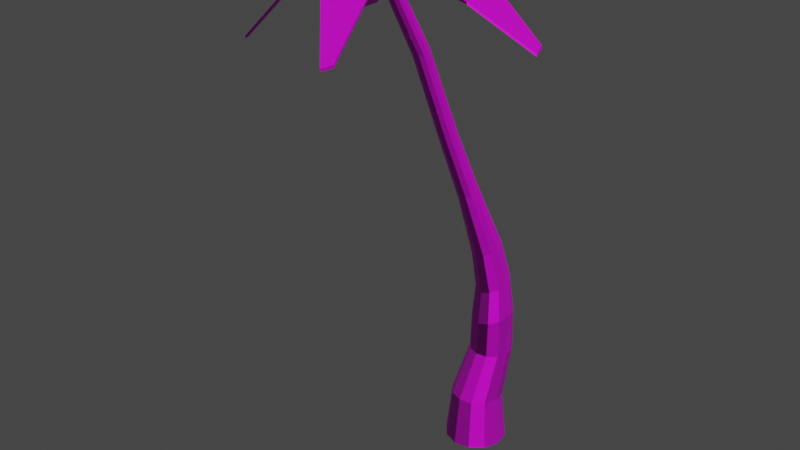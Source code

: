 # Source: palmTree.blend  (saved by Blender 3.6.13; exported with 4.5.12 LTS)
import bpy
from mathutils import Matrix  # noqa: F401  (used for matrix-valued properties, if any)

bpy.ops.wm.read_factory_settings(use_empty=True)
scene = bpy.context.scene
scene.name = 'Scene'

# ---- collections
col_collection = bpy.data.collections.new('Collection'); scene.collection.children.link(col_collection)

# ---- images (referenced by path relative to the original .blend; pixels are not part of the script)
import os
ASSET_DIR = os.environ.get("B2B_ASSET_DIR", "")  # directory of the original .blend (textures are referenced by path, not embedded)
HERE = os.path.dirname(os.path.abspath(__file__))  # packed textures are extracted next to this script under _unpacked/

def load_image(name, relpath, width, height, colorspace="sRGB"):
    """Load a texture the original file referenced (path relative to the .blend, or extracted next to this script)."""
    p = next((c for c in (os.path.join(HERE, relpath), os.path.join(ASSET_DIR, relpath)) if relpath and os.path.exists(c)), "")
    if p:
        img = bpy.data.images.load(p, check_existing=True)
        img.name = name
    else:  # same state as the original file: an image datablock whose file is absent (Cycles renders it pink)
        img = bpy.data.images.new(name, width, height)
        img.source = "FILE"
        img.filepath = "//" + (relpath or name)
    img.colorspace_settings.name = colorspace
    return img
img_diffusecolor_texture = load_image('DiffuseColor_Texture', 'nature.png', 1024, 1024, 'sRGB')

# ---- materials (node trees are filled in below, after node groups)
mat_lowpolymaterial = bpy.data.materials.new('LowpolyMaterial')
mat_lowpolymaterial.use_transparent_shadow = False
mat_lowpolymaterial.diffuse_color = (1.0, 1.0, 1.0, 1.0)
mat_lowpolymaterial.roughness = 0.5528

# ---- material node trees
mat_lowpolymaterial.use_nodes = True; mat_lowpolymaterial.node_tree.nodes.clear()
_N = mat_lowpolymaterial.node_tree.nodes; _L = mat_lowpolymaterial.node_tree.links
n0 = _N.new('ShaderNodeBsdfPrincipled'); n0.name = 'Principled BSDF'; n0.location = (10, 300)
n0.distribution = 'GGX'
n0.subsurface_method = 'RANDOM_WALK_SKIN'
n0.inputs[2].default_value = 0.5528
n0.inputs[3].default_value = 1.45
n0.inputs[27].default_value = (0.0, 0.0, 0.0, 1.0)
n0.inputs[28].default_value = 1.0
n1 = _N.new('ShaderNodeOutputMaterial'); n1.name = 'Material Output'; n1.location = (300, 300)
n2 = _N.new('ShaderNodeNormalMap'); n2.name = 'Normal Map'; n2.location = (-300, -300)
n2.label = 'Normal/Map'
n3 = _N.new('ShaderNodeTexImage'); n3.name = 'Image Texture'; n3.location = (-300, 600)
n3.image = img_diffusecolor_texture
_L.new(n0.outputs[0], n1.inputs[0])
_L.new(n2.outputs[0], n0.inputs[5])
_L.new(n3.outputs[0], n0.inputs[0])
n1.is_active_output = True

# ---- world
world_world = bpy.data.worlds.new('World'); scene.world = world_world
world_world.use_nodes = True; world_world.node_tree.nodes.clear()
_N = world_world.node_tree.nodes; _L = world_world.node_tree.links
n0 = _N.new('ShaderNodeOutputWorld'); n0.name = 'World Output'; n0.location = (300, 300)
n1 = _N.new('ShaderNodeBackground'); n1.name = 'Background'; n1.location = (10, 300)
n1.inputs[0].default_value = (0.05088, 0.05088, 0.05088, 1.0)
_L.new(n1.outputs[0], n0.inputs[0])
n0.is_active_output = True
world_world.color = (0.05088, 0.05088, 0.05088)
world_world.use_sun_shadow = False
world_world.sun_shadow_jitter_overblur = 0.0

# ---- meshes
me_scene = bpy.data.meshes.new('Scene')
me_scene.from_pydata([(-0.6889, 2.817, 0.6289), (-0.8237, 2.534, 0.9168), (-0.5431, 2.814, 0.8915), (-0.8695, 2.523, 0.8469), (-0.1838, 2.876, 0.4734), (-0.3605, 2.954, 0.715), (-0.1595, 2.881, 0.5165), (-0.4495, 2.901, 0.5649), (-0.1013, 2.901, 1.084), (0.1684, 2.688, 1.293), (0.1265, 2.942, 1.002), (0.1108, 2.665, 1.322), (-0.1894, 2.877, 0.5314), (-0.02954, 3.033, 0.7718), (-0.1536, 2.889, 0.5172), (-0.1441, 2.953, 0.8282), (0.3794, 2.865, 0.586), (0.6774, 2.655, 0.3691), (0.3556, 2.906, 0.3405), (0.6922, 2.632, 0.4337), (-0.1768, 2.855, 0.5389), (0.08069, 2.995, 0.4377), (-0.1819, 2.868, 0.5), (0.108, 2.915, 0.5657), (0.1196, 3.04, 0.08377), (0.0865, 2.802, -0.284), (-0.1399, 2.969, -0.03214), (0.1647, 2.812, -0.2603), (-0.1454, 2.894, 0.5246), (-0.1901, 3.043, 0.2527), (-0.1901, 2.888, 0.507), (-0.01929, 3.031, 0.3031), (-0.4816, 2.869, 0.1018), (-0.7624, 2.522, 0.0346), (-0.6456, 2.755, 0.3141), (-0.7186, 2.543, -0.03145), (-0.1456, 2.893, 0.4879), (-0.4349, 2.917, 0.4394), (-0.1736, 2.879, 0.5246), (-0.3305, 2.934, 0.2974), (-0.6901, 2.832, 0.6294), (-0.825, 2.549, 0.9173), (-0.8708, 2.537, 0.8474), (-0.5443, 2.828, 0.8919), (-0.1848, 2.888, 0.4738), (-0.3618, 2.969, 0.7155), (-0.4507, 2.916, 0.5654), (-0.1605, 2.893, 0.5169), (-0.102, 2.915, 1.085), (0.1677, 2.703, 1.293), (0.1101, 2.68, 1.323), (0.1258, 2.956, 1.002), (-0.1899, 2.888, 0.5321), (-0.03024, 3.047, 0.7726), (-0.1448, 2.968, 0.829), (-0.1542, 2.901, 0.5178), (0.3782, 2.879, 0.5865), (0.6761, 2.67, 0.3696), (0.691, 2.647, 0.4342), (0.3544, 2.921, 0.341), (-0.1778, 2.867, 0.5394), (0.07943, 3.01, 0.4382), (0.1067, 2.93, 0.5662), (-0.1829, 2.879, 0.5004), (0.1184, 3.055, 0.08427), (0.08524, 2.817, -0.2835), (0.1634, 2.827, -0.2598), (-0.1412, 2.984, -0.03165), (-0.1464, 2.906, 0.525), (-0.1914, 3.057, 0.2532), (-0.02056, 3.045, 0.3036), (-0.1911, 2.9, 0.5074), (-0.4828, 2.884, 0.1023), (-0.7636, 2.537, 0.0351), (-0.7199, 2.557, -0.03096), (-0.6469, 2.769, 0.3146), (-0.1466, 2.905, 0.4883), (-0.4362, 2.932, 0.4399), (-0.3317, 2.948, 0.2979), (-0.1747, 2.891, 0.5251), (0.01366, 0.2673, 0.05963), (-0.005774, -0.04415, 0.1534), (-0.01974, -0.04416, 0.05561), (0.02516, 0.2673, 0.1401), (0.05519, -0.04416, 0.231), (0.07538, 0.2673, 0.2041), (0.1468, -0.04415, 0.2678), (0.1508, 0.2673, 0.2344), (0.04396, 0.2673, -0.01583), (0.01704, -0.04415, -0.03602), (0.1079, 0.2673, -0.06605), (0.09471, -0.04416, -0.09698), (0.1884, 0.2673, -0.07755), (0.1925, -0.04415, -0.1109), (0.2639, 0.2673, -0.04725), (0.2841, -0.04416, -0.07417), (0.3141, 0.2673, 0.01671), (0.345, -0.04416, 0.003499), (0.3256, 0.2673, 0.09722), (0.359, -0.04416, 0.1012), (0.2953, 0.2673, 0.1727), (0.3222, -0.04416, 0.1929), (0.2313, 0.2673, 0.2229), (0.2446, -0.04416, 0.2538), (0.112, 0.5806, -0.06219), (0.1651, 0.5806, -0.1039), (0.2008, 0.5806, 0.1456), (0.1381, 0.5806, 0.1205), (0.09639, 0.5806, 0.06735), (0.08684, 0.5806, 0.0004898), (0.2676, 0.5806, 0.1361), (0.3208, 0.5806, 0.09439), (0.3459, 0.5806, 0.03171), (0.3448, 0.8485, 0.0343), (0.3214, 0.8285, 0.09483), (0.3338, 0.8632, -0.03111), (0.3364, 0.5806, -0.03516), (0.2914, 0.8686, -0.08387), (0.2947, 0.5806, -0.08829), (0.2288, 0.8632, -0.1098), (0.232, 0.5806, -0.1134), (0.1414, 0.7885, 0.1161), (0.2045, 0.9986, 0.1235), (0.2039, 0.7938, 0.142), (0.1524, 0.9929, 0.1014), (0.09896, 0.7938, 0.06331), (0.1166, 0.9986, 0.05757), (0.08798, 0.8085, -0.002104), (0.1066, 1.014, 0.003771), (0.1114, 0.8285, -0.06264), (0.2698, 0.8085, 0.1343), (0.163, 0.8485, -0.1021), (0.2219, 1.072, -0.08279), (0.1463, 1.288, -0.02352), (0.1674, 1.057, -0.07727), (0.1925, 1.299, -0.02888), (0.274, 1.078, -0.06067), (0.1253, 1.036, -0.04558), (0.3011, 1.036, 0.08631), (0.2589, 1.014, 0.118), (0.3098, 1.072, -0.01684), (0.3197, 1.057, 0.03696), (0.274, 1.288, 0.07227), (0.2577, 1.274, 0.1147), (0.1718, 1.66, 0.1685), (0.1617, 1.645, 0.1967), (0.08826, 1.995, 0.2561), (0.07787, 1.99, 0.2827), (-0.01798, 2.492, 0.3788), (-0.02638, 2.482, 0.4015), (-0.1394, 2.907, 0.5197), (-0.1466, 2.899, 0.539), (0.2662, 1.299, 0.02642), (0.1102, 1.274, 0.004044), (0.08238, 1.659, 0.1013), (0.1137, 1.67, 0.09867), (0.1754, 1.249, 0.1476), (0.1315, 1.245, 0.1293), (0.1016, 1.249, 0.09227), (0.09385, 1.259, 0.04643), (0.2364, 1.303, -0.0106), (0.1441, 1.674, 0.1119), (0.1653, 1.671, 0.1375), (0.06575, 2.0, 0.2049), (0.08383, 1.999, 0.2276), (-0.03926, 2.501, 0.3338), (-0.02269, 2.499, 0.354), (-0.1434, 2.913, 0.4985), (0.04835, 1.629, 0.1472), (0.05845, 1.643, 0.119), (0.2216, 1.259, 0.1422), (0.05479, 1.618, 0.1782), (-0.01204, 1.989, 0.2157), (0.0104, 1.994, 0.198), (-0.1075, 2.48, 0.3407), (-0.0882, 2.49, 0.3261), (0.1064, 1.619, 0.2171), (0.07603, 1.614, 0.2038), (7.475e-05, 1.979, 0.2935), (-0.018, 1.98, 0.2708), (-0.09458, 2.461, 0.4084), (-0.1111, 2.463, 0.3882), (-0.1159, 2.47, 0.3634), (-0.2188, 2.883, 0.5277), (-0.2228, 2.889, 0.5066), (0.1377, 1.63, 0.2145), (-0.02244, 1.983, 0.2423), (0.05543, 1.985, 0.3004), (0.02695, 1.981, 0.3043), (-0.04564, 2.471, 0.4161), (-0.0706, 2.464, 0.4186), (0.03887, 1.998, 0.1941), (-0.2047, 2.881, 0.5449), (-0.06324, 2.498, 0.3235), (-0.1575, 2.915, 0.4813), (-0.2156, 2.898, 0.4872), (-0.178, 2.913, 0.4726), (-0.1842, 2.884, 0.5536), (-0.163, 2.89, 0.5515), (-0.1992, 2.906, 0.4748)], [], [(0, 2, 1), (1, 3, 0), (4, 6, 5), (5, 7, 4), (7, 5, 2), (2, 0, 7), (8, 10, 9), (9, 11, 8), (12, 14, 13), (13, 15, 12), (15, 13, 10), (10, 8, 15), (16, 18, 17), (17, 19, 16), (20, 22, 21), (21, 23, 20), (23, 21, 18), (18, 16, 23), (24, 26, 25), (25, 27, 24), (28, 30, 29), (29, 31, 28), (31, 29, 26), (26, 24, 31), (32, 34, 33), (33, 35, 32), (36, 38, 37), (37, 39, 36), (39, 37, 34), (34, 32, 39), (40, 42, 41), (41, 43, 40), (44, 46, 45), (45, 47, 44), (46, 40, 43), (43, 45, 46), (48, 50, 49), (49, 51, 48), (52, 54, 53), (53, 55, 52), (54, 48, 51), (51, 53, 54), (56, 58, 57), (57, 59, 56), (60, 62, 61), (61, 63, 60), (62, 56, 59), (59, 61, 62), (64, 66, 65), (65, 67, 64), (68, 70, 69), (69, 71, 68), (70, 64, 67), (67, 69, 70), (72, 74, 73), (73, 75, 72), (76, 78, 77), (77, 79, 76), (78, 72, 75), (75, 77, 78), (54, 52, 12), (12, 15, 54), (48, 54, 15), (15, 8, 48), (50, 48, 8), (8, 11, 50), (51, 49, 9), (9, 10, 51), (53, 51, 10), (10, 13, 53), (55, 53, 13), (13, 14, 55), (22, 20, 60), (60, 63, 22), (16, 19, 58), (58, 56, 16), (19, 17, 57), (57, 58, 19), (21, 22, 63), (63, 61, 21), (62, 60, 20), (20, 23, 62), (56, 62, 23), (23, 16, 56), (17, 18, 59), (59, 57, 17), (18, 21, 61), (61, 59, 18), (30, 28, 68), (68, 71, 30), (24, 27, 66), (66, 64, 24), (27, 25, 65), (65, 66, 27), (29, 30, 71), (71, 69, 29), (26, 29, 69), (69, 67, 26), (70, 68, 28), (28, 31, 70), (64, 70, 31), (31, 24, 64), (25, 26, 67), (67, 65, 25), (38, 36, 76), (76, 79, 38), (32, 35, 74), (74, 72, 32), (39, 32, 72), (72, 78, 39), (36, 39, 78), (78, 76, 36), (35, 33, 73), (73, 74, 35), (37, 38, 79), (79, 77, 37), (34, 37, 77), (77, 75, 34), (33, 34, 75), (75, 73, 33), (6, 4, 44), (44, 47, 6), (0, 3, 42), (42, 40, 0), (3, 1, 41), (41, 42, 3), (5, 6, 47), (47, 45, 5), (2, 5, 45), (45, 43, 2), (4, 7, 46), (46, 44, 4), (7, 0, 40), (40, 46, 7), (1, 2, 43), (43, 41, 1), (14, 12, 52), (52, 55, 14), (11, 9, 49), (49, 50, 11), (80, 82, 81), (81, 83, 80), (83, 81, 84), (84, 85, 83), (85, 84, 86), (86, 87, 85), (82, 80, 88), (88, 89, 82), (89, 88, 90), (90, 91, 89), (91, 90, 92), (92, 93, 91), (93, 92, 94), (94, 95, 93), (95, 94, 96), (96, 97, 95), (97, 96, 98), (98, 99, 97), (99, 98, 100), (100, 101, 99), (101, 100, 102), (102, 103, 101), (90, 88, 104), (104, 105, 90), (103, 102, 87), (87, 86, 103), (85, 87, 106), (106, 107, 85), (83, 85, 107), (107, 108, 83), (88, 80, 109), (109, 104, 88), (87, 102, 110), (110, 106, 87), (80, 83, 108), (108, 109, 80), (102, 100, 111), (111, 110, 102), (100, 98, 112), (112, 111, 100), (111, 112, 113), (113, 114, 111), (115, 113, 112), (112, 116, 115), (117, 115, 116), (116, 118, 117), (119, 117, 118), (118, 120, 119), (98, 96, 116), (116, 112, 98), (96, 94, 118), (118, 116, 96), (94, 92, 120), (120, 118, 94), (92, 90, 105), (105, 120, 92), (121, 123, 122), (122, 124, 121), (125, 121, 124), (124, 126, 125), (127, 125, 126), (126, 128, 127), (127, 129, 104), (104, 109, 127), (125, 127, 109), (109, 108, 125), (121, 125, 108), (108, 107, 121), (123, 121, 107), (107, 106, 123), (110, 111, 114), (114, 130, 110), (105, 104, 129), (129, 131, 105), (106, 110, 130), (130, 123, 106), (120, 105, 131), (131, 119, 120), (132, 134, 133), (133, 135, 132), (117, 119, 132), (132, 136, 117), (129, 127, 128), (128, 137, 129), (130, 114, 138), (138, 139, 130), (115, 117, 136), (136, 140, 115), (113, 115, 140), (140, 141, 113), (114, 113, 141), (141, 138, 114), (138, 141, 142), (142, 143, 138), (143, 142, 144), (144, 145, 143), (145, 144, 146), (146, 147, 145), (147, 146, 148), (148, 149, 147), (149, 148, 150), (150, 151, 149), (152, 142, 141), (141, 140, 152), (131, 129, 137), (137, 134, 131), (134, 137, 153), (153, 133, 134), (123, 130, 139), (139, 122, 123), (119, 131, 134), (134, 132, 119), (135, 133, 154), (154, 155, 135), (124, 122, 156), (156, 157, 124), (128, 126, 158), (158, 159, 128), (136, 132, 135), (135, 160, 136), (152, 160, 161), (161, 162, 152), (162, 161, 163), (163, 164, 162), (164, 163, 165), (165, 166, 164), (148, 166, 167), (167, 150, 148), (137, 128, 159), (159, 153, 137), (153, 159, 168), (168, 169, 153), (139, 138, 143), (143, 170, 139), (140, 136, 160), (160, 152, 140), (142, 152, 162), (162, 144, 142), (144, 162, 164), (164, 146, 144), (146, 164, 166), (166, 148, 146), (122, 139, 170), (170, 156, 122), (126, 124, 157), (157, 158, 126), (159, 158, 171), (171, 168, 159), (154, 169, 172), (172, 173, 154), (173, 172, 174), (174, 175, 173), (157, 156, 176), (176, 177, 157), (171, 177, 178), (178, 179, 171), (179, 178, 180), (180, 181, 179), (182, 181, 183), (183, 184, 182), (160, 135, 155), (155, 161, 160), (170, 143, 145), (145, 185, 170), (133, 153, 169), (169, 154, 133), (156, 170, 185), (185, 176, 156), (158, 157, 177), (177, 171, 158), (168, 171, 179), (179, 186, 168), (186, 179, 181), (181, 182, 186), (176, 185, 187), (187, 188, 176), (188, 187, 189), (189, 190, 188), (155, 154, 173), (173, 191, 155), (177, 176, 188), (188, 178, 177), (178, 188, 190), (190, 180, 178), (181, 180, 192), (192, 183, 181), (161, 155, 191), (191, 163, 161), (163, 191, 193), (193, 165, 163), (166, 165, 194), (194, 167, 166), (169, 168, 186), (186, 172, 169), (172, 186, 182), (182, 174, 172), (174, 182, 184), (184, 195, 174), (185, 145, 147), (147, 187, 185), (187, 147, 149), (149, 189, 187), (165, 193, 196), (196, 194, 165), (191, 173, 175), (175, 193, 191), (183, 192, 197), (183, 197, 198), (183, 198, 151), (183, 151, 150), (183, 150, 167), (183, 167, 194), (183, 194, 196), (183, 196, 199), (183, 199, 195), (183, 195, 184), (189, 149, 151), (151, 198, 189), (175, 174, 195), (195, 199, 175), (190, 189, 198), (198, 197, 190), (193, 175, 199), (199, 196, 193), (180, 190, 197), (197, 192, 180)])
me_scene.polygons.foreach_set('use_smooth', [True] * 366)
_k = set([(0, 2), (0, 3), (0, 7), (0, 40), (1, 2), (1, 3), (1, 41), (2, 5), (2, 43), (3, 42), (4, 6), (4, 7), (4, 44), (5, 6), (5, 7), (6, 47), (7, 46), (8, 10), (8, 11), (8, 15), (9, 10), (9, 11), (9, 49), (10, 13), (11, 50), (12, 14), (12, 15), (12, 52), (13, 14), (13, 15), (14, 55), (16, 18), (16, 19), (16, 23), (16, 56), (17, 18), (17, 19), (17, 57), (18, 21), (18, 59), (19, 58), (20, 22), (20, 23), (20, 60), (21, 22), (21, 23), (21, 61), (22, 63), (24, 26), (24, 27), (24, 31), (24, 64), (25, 26), (25, 27), (25, 65), (26, 29), (26, 67), (27, 66), (28, 30), (28, 31), (28, 68), (29, 30), (29, 31), (30, 71), (32, 34), (32, 35), (32, 39), (33, 34), (33, 35), (33, 73), (34, 37), (35, 74), (36, 38), (36, 39), (36, 76), (37, 38), (37, 39), (38, 79), (40, 42), (40, 43), (40, 46), (41, 42), (41, 43), (43, 45), (44, 46), (44, 47), (45, 46), (45, 47), (48, 50), (48, 51), (48, 54), (49, 50), (49, 51), (51, 53), (52, 54), (52, 55), (53, 54), (53, 55), (56, 58), (56, 59), (56, 62), (57, 58), (57, 59), (59, 61), (60, 62), (60, 63), (61, 62), (61, 63), (64, 66), (64, 67), (64, 70), (65, 66), (65, 67), (67, 69), (68, 70), (68, 71), (69, 70), (69, 71), (72, 74), (72, 75), (72, 78), (73, 74), (73, 75), (75, 77), (76, 78), (76, 79), (77, 78), (77, 79), (80, 82), (80, 83), (80, 88), (80, 109), (82, 88), (83, 85), (83, 108), (85, 86), (85, 87), (85, 107), (86, 87), (87, 102), (87, 103), (87, 106), (88, 89), (88, 90), (88, 104), (89, 90), (90, 91), (90, 92), (90, 105), (91, 92), (92, 93), (92, 94), (92, 120), (93, 94), (94, 95), (94, 96), (94, 118), (95, 96), (96, 98), (96, 116), (98, 99), (98, 100), (98, 112), (99, 100), (100, 101), (100, 102), (100, 111), (101, 102), (102, 103), (102, 110), (104, 105), (104, 109), (104, 129), (105, 120), (105, 131), (106, 107), (106, 110), (106, 123), (107, 108), (108, 109), (110, 111), (110, 130), (111, 114), (112, 116), (113, 114), (113, 115), (114, 130), (114, 138), (115, 117), (116, 118), (117, 119), (117, 136), (118, 120), (119, 120), (119, 131), (119, 132), (121, 123), (121, 125), (122, 123), (122, 124), (122, 139), (122, 156), (123, 130), (124, 126), (124, 157), (125, 127), (126, 128), (126, 158), (127, 128), (127, 129), (128, 137), (128, 159), (129, 131), (129, 137), (130, 139), (131, 134), (132, 134), (132, 135), (132, 136), (133, 134), (133, 135), (133, 153), (133, 154), (135, 155), (135, 160), (136, 140), (136, 160), (137, 153), (138, 139), (138, 143), (139, 170), (140, 141), (140, 152), (141, 142), (142, 143), (142, 144), (142, 152), (143, 145), (143, 170), (144, 146), (145, 147), (145, 185), (146, 148), (147, 149), (148, 150), (148, 166), (149, 151), (149, 189), (150, 151), (150, 167), (151, 198), (152, 160), (152, 162), (153, 169), (154, 155), (154, 169), (154, 173), (155, 161), (155, 191), (156, 157), (156, 170), (156, 176), (157, 158), (157, 177), (158, 159), (158, 171), (159, 168), (160, 161), (161, 163), (162, 164), (163, 165), (164, 166), (165, 166), (165, 193), (165, 194), (166, 167), (167, 194), (168, 169), (168, 171), (168, 186), (169, 172), (170, 185), (171, 177), (171, 179), (172, 174), (173, 175), (173, 191), (174, 175), (174, 195), (175, 193), (175, 199), (176, 177), (176, 185), (176, 188), (177, 178), (178, 180), (179, 181), (180, 181), (180, 190), (180, 192), (181, 182), (181, 183), (182, 184), (182, 186), (183, 184), (183, 192), (184, 195), (185, 187), (187, 189), (188, 190), (189, 190), (189, 198), (190, 197), (191, 193), (192, 197), (193, 196), (194, 196), (195, 199), (196, 199), (197, 198)])
me_scene.attributes.new('sharp_edge', 'BOOLEAN', 'EDGE').data.foreach_set('value', [ (min(e.vertices), max(e.vertices)) in _k for e in me_scene.edges])
_uv = me_scene.uv_layers.new(name='UVSet0')
_uv.uv.foreach_set('vector', [0.375, 0.8507, 0.375, 0.8507, 0.375, 0.8507, 0.375, 0.8507, 0.375, 0.8507, 0.375, 0.8507, 0.375, 0.8507, 0.375, 0.8507, 0.375, 0.8507, 0.375, 0.8507, 0.375, 0.8507, 0.375, 0.8507, 0.375, 0.8507, 0.375, 0.8507, 0.375, 0.8507, 0.375, 0.8507, 0.375, 0.8507, 0.375, 0.8507, 0.375, 0.8507, 0.375, 0.8507, 0.375, 0.8507, 0.375, 0.8507, 0.375, 0.8507, 0.375, 0.8507, 0.375, 0.8507, 0.375, 0.8507, 0.375, 0.8507, 0.375, 0.8507, 0.375, 0.8507, 0.375, 0.8507, 0.375, 0.8507, 0.375, 0.8507, 0.375, 0.8507, 0.375, 0.8507, 0.375, 0.8507, 0.375, 0.8507, 0.375, 0.8507, 0.375, 0.8507, 0.375, 0.8507, 0.375, 0.8507, 0.375, 0.8507, 0.375, 0.8507, 0.375, 0.8507, 0.375, 0.8507, 0.375, 0.8507, 0.375, 0.8507, 0.375, 0.8507, 0.375, 0.8507, 0.375, 0.8507, 0.375, 0.8507, 0.375, 0.8507, 0.375, 0.8507, 0.375, 0.8507, 0.375, 0.8507, 0.375, 0.8507, 0.375, 0.8507, 0.375, 0.8507, 0.375, 0.8507, 0.375, 0.8507, 0.375, 0.8507, 0.375, 0.8507, 0.375, 0.8507, 0.375, 0.8507, 0.375, 0.8507, 0.375, 0.8507, 0.375, 0.8507, 0.375, 0.8507, 0.375, 0.8507, 0.375, 0.8507, 0.375, 0.8507, 0.375, 0.8507, 0.375, 0.8507, 0.375, 0.8507, 0.375, 0.8507, 0.375, 0.8507, 0.375, 0.8507, 0.375, 0.8507, 0.375, 0.8507, 0.375, 0.8507, 0.375, 0.8507, 0.375, 0.8507, 0.375, 0.8507, 0.375, 0.8507, 0.375, 0.8507, 0.375, 0.8507, 0.375, 0.8507, 0.375, 0.8507, 0.375, 0.8507, 0.375, 0.8507, 0.375, 0.8507, 0.375, 0.8507, 0.375, 0.8507, 0.375, 0.8507, 0.375, 0.8507, 0.375, 0.8507, 0.375, 0.8507, 0.375, 0.8507, 0.375, 0.8507, 0.375, 0.8507, 0.375, 0.8507, 0.375, 0.8507, 0.375, 0.8507, 0.375, 0.8507, 0.375, 0.8507, 0.375, 0.8507, 0.375, 0.8507, 0.375, 0.8507, 0.375, 0.8507, 0.375, 0.8507, 0.375, 0.8507, 0.375, 0.8507, 0.375, 0.8507, 0.375, 0.8507, 0.375, 0.8507, 0.375, 0.8507, 0.375, 0.8507, 0.375, 0.8507, 0.375, 0.8507, 0.375, 0.8507, 0.375, 0.8507, 0.375, 0.8507, 0.375, 0.8507, 0.375, 0.8507, 0.375, 0.8507, 0.375, 0.8507, 0.375, 0.8507, 0.375, 0.8507, 0.375, 0.8507, 0.375, 0.8507, 0.375, 0.8507, 0.375, 0.8507, 0.375, 0.8507, 0.375, 0.8507, 0.375, 0.8507, 0.375, 0.8507, 0.375, 0.8507, 0.375, 0.8507, 0.375, 0.8507, 0.375, 0.8507, 0.375, 0.8507, 0.375, 0.8507, 0.375, 0.8507, 0.375, 0.8507, 0.375, 0.8507, 0.375, 0.8507, 0.375, 0.8507, 0.375, 0.8507, 0.375, 0.8507, 0.375, 0.8507, 0.375, 0.8507, 0.375, 0.8507, 0.375, 0.8507, 0.375, 0.8507, 0.375, 0.8507, 0.375, 0.8507, 0.375, 0.8507, 0.375, 0.8507, 0.375, 0.8507, 0.375, 0.8507, 0.375, 0.8507, 0.375, 0.8507, 0.375, 0.8507, 0.375, 0.8507, 0.375, 0.8507, 0.375, 0.8507, 0.375, 0.8507, 0.375, 0.8507, 0.375, 0.8507, 0.375, 0.8507, 0.375, 0.8507, 0.375, 0.8507, 0.375, 0.8507, 0.375, 0.8507, 0.375, 0.8507, 0.375, 0.8507, 0.375, 0.8507, 0.375, 0.8507, 0.375, 0.8507, 0.375, 0.8507, 0.375, 0.8507, 0.375, 0.8507, 0.375, 0.8507, 0.375, 0.8507, 0.375, 0.8507, 0.375, 0.8507, 0.375, 0.8507, 0.375, 0.8507, 0.375, 0.8507, 0.375, 0.8507, 0.375, 0.8507, 0.375, 0.8507, 0.375, 0.8507, 0.375, 0.8507, 0.375, 0.8507, 0.375, 0.8507, 0.375, 0.8507, 0.375, 0.8507, 0.375, 0.8507, 0.375, 0.8507, 0.375, 0.8507, 0.375, 0.8507, 0.375, 0.8507, 0.375, 0.8507, 0.375, 0.8507, 0.375, 0.8507, 0.375, 0.8507, 0.375, 0.8507, 0.375, 0.8507, 0.375, 0.8507, 0.375, 0.8507, 0.375, 0.8507, 0.375, 0.8507, 0.375, 0.8507, 0.375, 0.8507, 0.375, 0.8507, 0.375, 0.8507, 0.375, 0.8507, 0.375, 0.8507, 0.375, 0.8507, 0.375, 0.8507, 0.375, 0.8507, 0.375, 0.8507, 0.375, 0.8507, 0.375, 0.8507, 0.375, 0.8507, 0.375, 0.8507, 0.375, 0.8507, 0.375, 0.8507, 0.375, 0.8507, 0.375, 0.8507, 0.375, 0.8507, 0.375, 0.8507, 0.375, 0.8507, 0.375, 0.8507, 0.375, 0.8507, 0.375, 0.8507, 0.375, 0.8507, 0.375, 0.8507, 0.375, 0.8507, 0.375, 0.8507, 0.375, 0.8507, 0.375, 0.8507, 0.375, 0.8507, 0.375, 0.8507, 0.375, 0.8507, 0.375, 0.8507, 0.375, 0.8507, 0.375, 0.8507, 0.375, 0.8507, 0.375, 0.8507, 0.375, 0.8507, 0.375, 0.8507, 0.375, 0.8507, 0.375, 0.8507, 0.375, 0.8507, 0.375, 0.8507, 0.375, 0.8507, 0.375, 0.8507, 0.375, 0.8507, 0.375, 0.8507, 0.375, 0.8507, 0.375, 0.8507, 0.375, 0.8507, 0.375, 0.8507, 0.375, 0.8507, 0.375, 0.8507, 0.375, 0.8507, 0.375, 0.8507, 0.375, 0.8507, 0.375, 0.8507, 0.375, 0.8507, 0.375, 0.8507, 0.375, 0.8507, 0.375, 0.8507, 0.375, 0.8507, 0.375, 0.8507, 0.375, 0.8507, 0.375, 0.8507, 0.375, 0.8507, 0.375, 0.8507, 0.375, 0.8507, 0.375, 0.8507, 0.375, 0.8507, 0.375, 0.8507, 0.375, 0.8507, 0.375, 0.8507, 0.375, 0.8507, 0.375, 0.8507, 0.375, 0.8507, 0.375, 0.8507, 0.375, 0.8507, 0.375, 0.8507, 0.375, 0.8507, 0.375, 0.8507, 0.375, 0.8507, 0.375, 0.8507, 0.375, 0.8507, 0.375, 0.8507, 0.375, 0.8507, 0.375, 0.8507, 0.375, 0.8507, 0.375, 0.8507, 0.375, 0.8507, 0.375, 0.8507, 0.375, 0.8507, 0.375, 0.8507, 0.375, 0.8507, 0.375, 0.8507, 0.375, 0.8507, 0.375, 0.8507, 0.375, 0.8507, 0.375, 0.8507, 0.375, 0.8507, 0.375, 0.8507, 0.375, 0.8507, 0.375, 0.8507, 0.375, 0.8507, 0.375, 0.8507, 0.375, 0.8507, 0.375, 0.8507, 0.375, 0.8507, 0.375, 0.8507, 0.375, 0.8507, 0.375, 0.8507, 0.375, 0.8507, 0.375, 0.8507, 0.375, 0.8507, 0.375, 0.8507, 0.375, 0.8507, 0.375, 0.8507, 0.375, 0.8507, 0.375, 0.8507, 0.375, 0.8507, 0.375, 0.8507, 0.375, 0.8507, 0.375, 0.8507, 0.375, 0.8507, 0.375, 0.8507, 0.375, 0.8507, 0.375, 0.8507, 0.375, 0.8507, 0.375, 0.8507, 0.375, 0.8507, 0.375, 0.8507, 0.375, 0.8507, 0.375, 0.8507, 0.375, 0.8507, 0.375, 0.8507, 0.375, 0.8507, 0.375, 0.8507, 0.375, 0.8507, 0.375, 0.8507, 0.375, 0.8507, 0.375, 0.8507, 0.375, 0.8507, 0.375, 0.8507, 0.375, 0.8507, 0.375, 0.8507, 0.375, 0.8507, 0.375, 0.8507, 0.375, 0.8507, 0.375, 0.8507, 0.375, 0.8507, 0.375, 0.8507, 0.375, 0.8507, 0.375, 0.8507, 0.375, 0.8507, 0.375, 0.8507, 0.375, 0.8507, 0.375, 0.8507, 0.375, 0.8507, 0.375, 0.8507, 0.375, 0.8507, 0.375, 0.8507, 0.375, 0.8507, 0.375, 0.8507, 0.375, 0.8507, 0.375, 0.8507, 0.375, 0.8507, 0.375, 0.8507, 0.375, 0.8507, 0.375, 0.8507, 0.375, 0.8507, 0.375, 0.8507, 0.375, 0.8507, 0.375, 0.8507, 0.375, 0.8507, 0.375, 0.8507, 0.375, 0.8507, 0.375, 0.8507, 0.375, 0.8507, 0.375, 0.8507, 0.375, 0.8507, 0.375, 0.8507, 0.375, 0.8507, 0.375, 0.8507, 0.375, 0.8507, 0.375, 0.8507, 0.375, 0.8507, 0.375, 0.8507, 0.375, 0.8507, 0.375, 0.8507, 0.375, 0.8507, 0.375, 0.8507, 0.375, 0.8507, 0.375, 0.8507, 0.375, 0.8507, 0.375, 0.8507, 0.375, 0.8507, 0.375, 0.8507, 0.375, 0.8507, 0.375, 0.8507, 0.375, 0.8507, 0.375, 0.8507, 0.375, 0.8507, 0.375, 0.8507, 0.375, 0.8507, 0.375, 0.8507, 0.375, 0.8507, 0.375, 0.8507, 0.375, 0.2689, 0.375, 0.2689, 0.375, 0.2689, 0.375, 0.2689, 0.375, 0.2689, 0.375, 0.2689, 0.375, 0.2689, 0.375, 0.2689, 0.375, 0.2689, 0.375, 0.2689, 0.375, 0.2689, 0.375, 0.2689, 0.375, 0.2689, 0.375, 0.2689, 0.375, 0.2689, 0.375, 0.2689, 0.375, 0.2689, 0.375, 0.2689, 0.375, 0.2689, 0.375, 0.2689, 0.375, 0.2689, 0.375, 0.2689, 0.375, 0.2689, 0.375, 0.2689, 0.375, 0.2689, 0.375, 0.2689, 0.375, 0.2689, 0.375, 0.2689, 0.375, 0.2689, 0.375, 0.2689, 0.375, 0.2689, 0.375, 0.2689, 0.375, 0.2689, 0.375, 0.2689, 0.375, 0.2689, 0.375, 0.2689, 0.375, 0.2689, 0.375, 0.2689, 0.375, 0.2689, 0.375, 0.2689, 0.375, 0.2689, 0.375, 0.2689, 0.375, 0.2689, 0.375, 0.2689, 0.375, 0.2689, 0.375, 0.2689, 0.375, 0.2689, 0.375, 0.2689, 0.375, 0.2689, 0.375, 0.2689, 0.375, 0.2689, 0.375, 0.2689, 0.375, 0.2689, 0.375, 0.2689, 0.375, 0.2689, 0.375, 0.2689, 0.375, 0.2689, 0.375, 0.2689, 0.375, 0.2689, 0.375, 0.2689, 0.375, 0.2689, 0.375, 0.2689, 0.375, 0.2689, 0.375, 0.2689, 0.375, 0.2689, 0.375, 0.2689, 0.375, 0.2689, 0.375, 0.2689, 0.375, 0.2689, 0.375, 0.2689, 0.375, 0.2689, 0.375, 0.2689, 0.375, 0.2689, 0.375, 0.2689, 0.375, 0.2689, 0.375, 0.2689, 0.375, 0.2689, 0.375, 0.2689, 0.375, 0.2689, 0.375, 0.2689, 0.375, 0.2689, 0.375, 0.2689, 0.375, 0.2689, 0.375, 0.2689, 0.375, 0.2689, 0.375, 0.2689, 0.375, 0.2689, 0.375, 0.2689, 0.375, 0.2689, 0.375, 0.2689, 0.375, 0.2689, 0.375, 0.2689, 0.375, 0.2689, 0.375, 0.2689, 0.375, 0.2689, 0.375, 0.2689, 0.375, 0.2689, 0.375, 0.2689, 0.375, 0.2689, 0.375, 0.2689, 0.375, 0.2689, 0.375, 0.2689, 0.375, 0.2689, 0.375, 0.2689, 0.375, 0.2689, 0.375, 0.2689, 0.375, 0.2689, 0.375, 0.2689, 0.375, 0.2689, 0.375, 0.2689, 0.375, 0.2689, 0.375, 0.2689, 0.375, 0.2689, 0.375, 0.2689, 0.375, 0.2689, 0.375, 0.2689, 0.375, 0.2689, 0.375, 0.2689, 0.375, 0.2689, 0.375, 0.2689, 0.375, 0.2689, 0.375, 0.2689, 0.375, 0.2689, 0.375, 0.2689, 0.375, 0.2689, 0.375, 0.2689, 0.375, 0.2689, 0.375, 0.2689, 0.375, 0.2689, 0.375, 0.2689, 0.375, 0.2689, 0.375, 0.2689, 0.375, 0.2689, 0.375, 0.2689, 0.375, 0.2689, 0.375, 0.2689, 0.375, 0.2689, 0.375, 0.2689, 0.375, 0.2689, 0.375, 0.2689, 0.375, 0.2689, 0.375, 0.2689, 0.375, 0.2689, 0.375, 0.2689, 0.375, 0.2689, 0.375, 0.2689, 0.375, 0.2689, 0.375, 0.2689, 0.375, 0.2689, 0.375, 0.2689, 0.375, 0.2689, 0.375, 0.2689, 0.375, 0.2689, 0.375, 0.2689, 0.375, 0.2689, 0.375, 0.2689, 0.375, 0.2689, 0.375, 0.2689, 0.375, 0.2689, 0.375, 0.2689, 0.375, 0.2689, 0.375, 0.2689, 0.375, 0.2689, 0.375, 0.2689, 0.375, 0.2689, 0.375, 0.2689, 0.375, 0.2689, 0.375, 0.2689, 0.375, 0.2689, 0.375, 0.2689, 0.375, 0.2689, 0.375, 0.2689, 0.375, 0.2689, 0.375, 0.2689, 0.375, 0.2689, 0.375, 0.2689, 0.375, 0.2689, 0.375, 0.2689, 0.375, 0.2689, 0.375, 0.2689, 0.375, 0.2689, 0.375, 0.2689, 0.375, 0.2689, 0.375, 0.2689, 0.375, 0.2689, 0.375, 0.2689, 0.375, 0.2689, 0.375, 0.2689, 0.375, 0.2689, 0.375, 0.2689, 0.375, 0.2689, 0.375, 0.2689, 0.375, 0.2689, 0.375, 0.2689, 0.375, 0.2689, 0.375, 0.2689, 0.375, 0.2689, 0.375, 0.2689, 0.375, 0.2689, 0.375, 0.2689, 0.375, 0.2689, 0.375, 0.2689, 0.375, 0.2689, 0.375, 0.2689, 0.375, 0.2689, 0.375, 0.2689, 0.375, 0.2689, 0.375, 0.2689, 0.375, 0.2689, 0.375, 0.2689, 0.375, 0.2689, 0.375, 0.2689, 0.375, 0.2689, 0.375, 0.2689, 0.375, 0.2689, 0.375, 0.2689, 0.375, 0.2689, 0.375, 0.2689, 0.375, 0.2689, 0.375, 0.2689, 0.375, 0.2689, 0.375, 0.2689, 0.375, 0.2689, 0.375, 0.2689, 0.375, 0.2689, 0.375, 0.2689, 0.375, 0.2689, 0.375, 0.2689, 0.375, 0.2689, 0.375, 0.2689, 0.375, 0.2689, 0.375, 0.2689, 0.375, 0.2689, 0.375, 0.2689, 0.375, 0.2689, 0.375, 0.2689, 0.375, 0.2689, 0.375, 0.2689, 0.375, 0.2689, 0.375, 0.2689, 0.375, 0.2689, 0.375, 0.2689, 0.375, 0.2689, 0.375, 0.2689, 0.375, 0.2689, 0.375, 0.2689, 0.375, 0.2689, 0.375, 0.2689, 0.375, 0.2689, 0.375, 0.2689, 0.375, 0.2689, 0.375, 0.2689, 0.375, 0.2689, 0.375, 0.2689, 0.375, 0.2689, 0.375, 0.2689, 0.375, 0.2689, 0.375, 0.2689, 0.375, 0.2689, 0.375, 0.2689, 0.375, 0.2689, 0.375, 0.2689, 0.375, 0.2689, 0.375, 0.2689, 0.375, 0.2689, 0.375, 0.2689, 0.375, 0.2689, 0.375, 0.2689, 0.375, 0.2689, 0.375, 0.2689, 0.375, 0.2689, 0.375, 0.2689, 0.375, 0.2689, 0.375, 0.2689, 0.375, 0.2689, 0.375, 0.2689, 0.375, 0.2689, 0.375, 0.2689, 0.375, 0.2689, 0.375, 0.2689, 0.375, 0.2689, 0.375, 0.2689, 0.375, 0.2689, 0.375, 0.2689, 0.375, 0.2689, 0.375, 0.2689, 0.375, 0.2689, 0.375, 0.2689, 0.375, 0.2689, 0.375, 0.2689, 0.375, 0.2689, 0.375, 0.2689, 0.375, 0.2689, 0.375, 0.2689, 0.375, 0.2689, 0.375, 0.2689, 0.375, 0.2689, 0.375, 0.2689, 0.375, 0.2689, 0.375, 0.2689, 0.375, 0.2689, 0.375, 0.2689, 0.375, 0.2689, 0.375, 0.2689, 0.375, 0.2689, 0.375, 0.2689, 0.375, 0.2689, 0.375, 0.2689, 0.375, 0.2689, 0.375, 0.2689, 0.375, 0.2689, 0.375, 0.2689, 0.375, 0.2689, 0.375, 0.2689, 0.375, 0.2689, 0.375, 0.2689, 0.375, 0.2689, 0.375, 0.2689, 0.375, 0.2689, 0.375, 0.2689, 0.375, 0.2689, 0.375, 0.2689, 0.375, 0.2689, 0.375, 0.2689, 0.375, 0.2689, 0.375, 0.2689, 0.375, 0.2689, 0.375, 0.2689, 0.375, 0.2689, 0.375, 0.2689, 0.375, 0.2689, 0.375, 0.2689, 0.375, 0.2689, 0.375, 0.2689, 0.375, 0.2689, 0.375, 0.2689, 0.375, 0.2689, 0.375, 0.2689, 0.375, 0.2689, 0.375, 0.2689, 0.375, 0.2689, 0.375, 0.2689, 0.375, 0.2689, 0.375, 0.2689, 0.375, 0.2689, 0.375, 0.2689, 0.375, 0.2689, 0.375, 0.2689, 0.375, 0.2689, 0.375, 0.2689, 0.375, 0.2689, 0.375, 0.2689, 0.375, 0.2689, 0.375, 0.2689, 0.375, 0.2689, 0.375, 0.2689, 0.375, 0.2689, 0.375, 0.2689, 0.375, 0.2689, 0.375, 0.2689, 0.375, 0.2689, 0.375, 0.2689, 0.375, 0.2689, 0.375, 0.2689, 0.375, 0.2689, 0.375, 0.2689, 0.375, 0.2689, 0.375, 0.2689, 0.375, 0.2689, 0.375, 0.2689, 0.375, 0.2689, 0.375, 0.2689, 0.375, 0.2689, 0.375, 0.2689, 0.375, 0.2689, 0.375, 0.2689, 0.375, 0.2689, 0.375, 0.2689, 0.375, 0.2689, 0.375, 0.2689, 0.375, 0.2689, 0.375, 0.2689, 0.375, 0.2689, 0.375, 0.2689, 0.375, 0.2689, 0.375, 0.2689, 0.375, 0.2689, 0.375, 0.2689, 0.375, 0.2689, 0.375, 0.2689, 0.375, 0.2689, 0.375, 0.2689, 0.375, 0.2689, 0.375, 0.2689, 0.375, 0.2689, 0.375, 0.2689, 0.375, 0.2689, 0.375, 0.2689, 0.375, 0.2689, 0.375, 0.2689, 0.375, 0.2689, 0.375, 0.2689, 0.375, 0.2689, 0.375, 0.2689, 0.375, 0.2689, 0.375, 0.2689, 0.375, 0.2689, 0.375, 0.2689, 0.375, 0.2689, 0.375, 0.2689, 0.375, 0.2689, 0.375, 0.2689, 0.375, 0.2689, 0.375, 0.2689, 0.375, 0.2689, 0.375, 0.2689, 0.375, 0.2689, 0.375, 0.2689, 0.375, 0.2689, 0.375, 0.2689, 0.375, 0.2689, 0.375, 0.2689, 0.375, 0.2689, 0.375, 0.2689, 0.375, 0.2689, 0.375, 0.2689, 0.375, 0.2689, 0.375, 0.2689, 0.375, 0.2689, 0.375, 0.2689, 0.375, 0.2689, 0.375, 0.2689, 0.375, 0.2689, 0.375, 0.2689, 0.375, 0.2689, 0.375, 0.2689, 0.375, 0.2689, 0.375, 0.2689, 0.375, 0.2689, 0.375, 0.2689, 0.375, 0.2689, 0.375, 0.2689, 0.375, 0.2689, 0.375, 0.2689, 0.375, 0.2689, 0.375, 0.2689, 0.375, 0.2689, 0.375, 0.2689, 0.375, 0.2689, 0.375, 0.2689, 0.375, 0.2689, 0.375, 0.2689, 0.375, 0.2689, 0.375, 0.2689, 0.375, 0.2689, 0.375, 0.2689, 0.375, 0.2689, 0.375, 0.2689, 0.375, 0.2689, 0.375, 0.2689, 0.375, 0.2689, 0.375, 0.2689, 0.375, 0.2689, 0.375, 0.2689, 0.375, 0.2689, 0.375, 0.2689, 0.375, 0.2689, 0.375, 0.2689, 0.375, 0.2689, 0.375, 0.2689, 0.375, 0.2689, 0.375, 0.2689, 0.375, 0.2689, 0.375, 0.2689, 0.375, 0.2689, 0.375, 0.2689, 0.375, 0.2689, 0.375, 0.2689, 0.375, 0.2689, 0.375, 0.2689, 0.375, 0.2689, 0.375, 0.2689, 0.375, 0.2689, 0.375, 0.2689, 0.375, 0.2689, 0.375, 0.2689, 0.375, 0.2689, 0.375, 0.2689, 0.375, 0.2689, 0.375, 0.2689, 0.375, 0.2689, 0.375, 0.2689, 0.375, 0.2689, 0.375, 0.2689, 0.375, 0.2689, 0.375, 0.2689, 0.375, 0.2689, 0.375, 0.2689, 0.375, 0.2689, 0.375, 0.2689, 0.375, 0.2689, 0.375, 0.2689, 0.375, 0.2689, 0.375, 0.2689, 0.375, 0.2689, 0.375, 0.2689, 0.375, 0.2689, 0.375, 0.2689, 0.375, 0.2689, 0.375, 0.2689, 0.375, 0.2689, 0.375, 0.2689, 0.375, 0.2689, 0.375, 0.2689, 0.375, 0.2689, 0.375, 0.2689, 0.375, 0.2689, 0.375, 0.2689, 0.375, 0.2689, 0.375, 0.2689, 0.375, 0.2689, 0.375, 0.2689, 0.375, 0.2689, 0.375, 0.2689, 0.375, 0.2689, 0.375, 0.2689, 0.375, 0.2689, 0.375, 0.2689, 0.375, 0.2689, 0.375, 0.2689, 0.375, 0.2689, 0.375, 0.2689, 0.375, 0.2689, 0.375, 0.2689, 0.375, 0.2689, 0.375, 0.2689, 0.375, 0.2689, 0.375, 0.2689, 0.375, 0.2689, 0.375, 0.2689, 0.375, 0.2689, 0.375, 0.2689, 0.375, 0.2689, 0.375, 0.2689, 0.375, 0.2689, 0.375, 0.2689, 0.375, 0.2689, 0.375, 0.2689, 0.375, 0.2689, 0.375, 0.2689, 0.375, 0.2689, 0.375, 0.2689, 0.375, 0.2689, 0.375, 0.2689, 0.375, 0.2689, 0.375, 0.2689, 0.375, 0.2689, 0.375, 0.2689, 0.375, 0.2689, 0.375, 0.2689, 0.375, 0.2689, 0.375, 0.2689, 0.375, 0.2689, 0.375, 0.2689, 0.375, 0.2689, 0.375, 0.2689, 0.375, 0.2689, 0.375, 0.2689, 0.375, 0.2689, 0.375, 0.2689, 0.375, 0.2689, 0.375, 0.2689, 0.375, 0.2689, 0.375, 0.2689, 0.375, 0.2689, 0.375, 0.2689, 0.375, 0.2689, 0.375, 0.2689, 0.375, 0.2689, 0.375, 0.2689, 0.375, 0.2689, 0.375, 0.2689, 0.375, 0.2689, 0.375, 0.2689, 0.375, 0.2689, 0.375, 0.2689, 0.375, 0.2689, 0.375, 0.2689, 0.375, 0.2689, 0.375, 0.2689, 0.375, 0.2689, 0.375, 0.2689, 0.375, 0.2689, 0.375, 0.2689, 0.375, 0.2689, 0.375, 0.2689, 0.375, 0.2689, 0.375, 0.2689, 0.375, 0.2689, 0.375, 0.2689, 0.375, 0.2689, 0.375, 0.2689, 0.375, 0.2689, 0.375, 0.2689, 0.375, 0.2689, 0.375, 0.2689, 0.375, 0.2689, 0.375, 0.2689, 0.375, 0.2689, 0.375, 0.2689, 0.375, 0.2689, 0.375, 0.2689, 0.375, 0.2689, 0.375, 0.2689, 0.375, 0.2689, 0.375, 0.2689, 0.375, 0.2689, 0.375, 0.2689, 0.375, 0.2689, 0.375, 0.2689, 0.375, 0.2689, 0.375, 0.2689, 0.375, 0.2689, 0.375, 0.2689, 0.375, 0.2689, 0.375, 0.2689, 0.375, 0.2689, 0.375, 0.2689, 0.375, 0.2689, 0.375, 0.2689, 0.375, 0.2689, 0.375, 0.2689, 0.375, 0.2689, 0.375, 0.2689, 0.375, 0.2689, 0.375, 0.2689, 0.375, 0.2689, 0.375, 0.2689, 0.375, 0.2689, 0.375, 0.2689, 0.375, 0.2689, 0.375, 0.2689, 0.375, 0.2689, 0.375, 0.2689, 0.375, 0.2689, 0.375, 0.2689, 0.375, 0.2689, 0.375, 0.2689, 0.375, 0.2689, 0.375, 0.2689, 0.375, 0.2689, 0.375, 0.2689, 0.375, 0.2689, 0.375, 0.2689, 0.375, 0.2689, 0.375, 0.2689, 0.375, 0.2689, 0.375, 0.2689, 0.375, 0.2689, 0.375, 0.2689, 0.375, 0.2689, 0.375, 0.2689, 0.375, 0.2689, 0.375, 0.2689, 0.375, 0.2689, 0.375, 0.2689, 0.375, 0.2689, 0.375, 0.2689, 0.375, 0.2689, 0.375, 0.2689, 0.375, 0.2689, 0.375, 0.2689, 0.375, 0.2689, 0.375, 0.2689, 0.375, 0.2689, 0.375, 0.2689, 0.375, 0.2689, 0.375, 0.2689])
me_scene.materials.append(mat_lowpolymaterial)
me_scene.update()
me_scene.normals_split_custom_set([tuple(v) for v in zip(*[iter([0.6648, -0.6798, -0.3096, 0.6648, -0.6798, -0.3096, 0.6648, -0.6798, -0.3097, 0.6648, -0.6798, -0.3097, 0.6648, -0.6798, -0.3097, 0.6648, -0.6798, -0.3096, -0.1206, -0.9896, 0.07805, -0.1206, -0.9896, 0.07807, -0.1206, -0.9896, 0.07806, -0.1206, -0.9896, 0.07806, -0.1206, -0.9896, 0.07807, -0.1206, -0.9896, 0.07805, 0.3831, -0.9079, -0.17, 0.3831, -0.9079, -0.17, 0.3831, -0.9079, -0.17, 0.3831, -0.9079, -0.17, 0.3831, -0.9079, -0.17, 0.3831, -0.9079, -0.17, 0.214, -0.9671, -0.1376, 0.214, -0.9671, -0.1376, 0.2139, -0.9671, -0.1376, 0.2139, -0.9671, -0.1376, 0.214, -0.9671, -0.1377, 0.214, -0.9671, -0.1376, 0.4435, -0.8781, -0.1799, 0.4435, -0.878, -0.1799, 0.4435, -0.878, -0.1799, 0.4435, -0.878, -0.1799, 0.4435, -0.878, -0.1799, 0.4435, -0.8781, -0.1799, 0.2858, -0.9479, -0.1407, 0.2858, -0.9479, -0.1407, 0.2858, -0.9479, -0.1407, 0.2858, -0.9479, -0.1407, 0.2858, -0.9479, -0.1406, 0.2858, -0.9479, -0.1407, -0.4999, -0.8375, 0.2205, -0.4999, -0.8376, 0.2205, -0.4999, -0.8375, 0.2205, -0.4999, -0.8375, 0.2205, -0.4999, -0.8375, 0.2204, -0.4999, -0.8375, 0.2205, 0.4159, -0.885, -0.2093, 0.4159, -0.885, -0.2093, 0.4159, -0.885, -0.2093, 0.4159, -0.885, -0.2093, 0.4159, -0.885, -0.2093, 0.4159, -0.885, -0.2093, -0.1342, -0.9897, 0.04917, -0.1342, -0.9897, 0.04919, -0.1342, -0.9897, 0.04917, -0.1342, -0.9897, 0.04917, -0.1342, -0.9897, 0.0492, -0.1342, -0.9897, 0.04917, -0.242, -0.9586, 0.1499, -0.242, -0.9586, 0.1498, -0.242, -0.9586, 0.1499, -0.242, -0.9586, 0.1499, -0.242, -0.9586, 0.1498, -0.242, -0.9586, 0.1499, 0.312, -0.936, -0.1629, 0.312, -0.936, -0.1629, 0.312, -0.936, -0.1629, 0.312, -0.936, -0.1629, 0.312, -0.936, -0.1629, 0.312, -0.936, -0.1629, 0.009678, -0.9999, 0.01175, 0.009686, -0.9999, 0.01175, 0.00966, -0.9999, 0.01174, 0.00966, -0.9999, 0.01174, 0.009672, -0.9999, 0.01175, 0.009678, -0.9999, 0.01175, 0.6051, -0.7576, -0.2449, 0.605, -0.7576, -0.2449, 0.6051, -0.7576, -0.2449, 0.6051, -0.7576, -0.2449, 0.6051, -0.7576, -0.2449, 0.6051, -0.7576, -0.2449, 0.0383, -0.999, -0.02239, 0.03827, -0.999, -0.02238, 0.0383, -0.999, -0.02237, 0.0383, -0.999, -0.02237, 0.0383, -0.999, -0.02237, 0.0383, -0.999, -0.02239, 0.4005, -0.901, -0.167, 0.4004, -0.901, -0.167, 0.4004, -0.901, -0.167, 0.4004, -0.901, -0.167, 0.4004, -0.901, -0.167, 0.4005, -0.901, -0.167, -0.6648, 0.6798, 0.3097, -0.6648, 0.6798, 0.3097, -0.6648, 0.6798, 0.3097, -0.6648, 0.6798, 0.3097, -0.6648, 0.6798, 0.3096, -0.6648, 0.6798, 0.3097, 0.1291, 0.9882, -0.08207, 0.1291, 0.9882, -0.08209, 0.1291, 0.9882, -0.08205, 0.1291, 0.9882, -0.08205, 0.1291, 0.9882, -0.0821, 0.1291, 0.9882, -0.08207, -0.3831, 0.9079, 0.17, -0.3831, 0.9079, 0.17, -0.3831, 0.9079, 0.17, -0.3831, 0.9079, 0.17, -0.3831, 0.9079, 0.17, -0.3831, 0.9079, 0.17, -0.214, 0.9671, 0.1376, -0.214, 0.9671, 0.1376, -0.2139, 0.9671, 0.1376, -0.2139, 0.9671, 0.1376, -0.2139, 0.9671, 0.1376, -0.214, 0.9671, 0.1376, -0.4437, 0.878, 0.1795, -0.4437, 0.878, 0.1795, -0.4437, 0.878, 0.1795, -0.4437, 0.878, 0.1795, -0.4437, 0.878, 0.1795, -0.4437, 0.878, 0.1795, -0.2858, 0.9479, 0.1407, -0.2858, 0.9479, 0.1407, -0.2858, 0.9479, 0.1406, -0.2858, 0.9479, 0.1406, -0.2859, 0.9479, 0.1407, -0.2858, 0.9479, 0.1407, 0.4999, 0.8375, -0.2205, 0.5, 0.8375, -0.2205, 0.4999, 0.8375, -0.2204, 0.4999, 0.8375, -0.2204, 0.4999, 0.8375, -0.2205, 0.4999, 0.8375, -0.2205, -0.4223, 0.8813, 0.2121, -0.4224, 0.8813, 0.2121, -0.4224, 0.8812, 0.2121, -0.4224, 0.8812, 0.2121, -0.4224, 0.8813, 0.2121, -0.4223, 0.8813, 0.2121, 0.1341, 0.9897, -0.04915, 0.1342, 0.9897, -0.04915, 0.1342, 0.9897, -0.04916, 0.1342, 0.9897, -0.04916, 0.1341, 0.9897, -0.04915, 0.1341, 0.9897, -0.04915, 0.242, 0.9586, -0.1499, 0.242, 0.9586, -0.1499, 0.242, 0.9586, -0.1499, 0.242, 0.9586, -0.1499, 0.242, 0.9586, -0.1499, 0.242, 0.9586, -0.1499, -0.3176, 0.9336, 0.1659, -0.3176, 0.9336, 0.1659, -0.3176, 0.9336, 0.166, -0.3176, 0.9336, 0.166, -0.3176, 0.9336, 0.1659, -0.3176, 0.9336, 0.1659, -0.009676, 0.9999, -0.01178, -0.009665, 0.9999, -0.01176, -0.009674, 0.9999, -0.01175, -0.009674, 0.9999, -0.01175, -0.009687, 0.9999, -0.01175, -0.009676, 0.9999, -0.01178, -0.6051, 0.7576, 0.2448, -0.605, 0.7576, 0.2449, -0.6051, 0.7576, 0.2449, -0.6051, 0.7576, 0.2449, -0.605, 0.7576, 0.2449, -0.6051, 0.7576, 0.2448, -0.03361, 0.9992, 0.02068, -0.03362, 0.9992, 0.02068, -0.03361, 0.9992, 0.02069, -0.03361, 0.9992, 0.02069, -0.0336, 0.9992, 0.02069, -0.03361, 0.9992, 0.02068, -0.4004, 0.901, 0.167, -0.4004, 0.901, 0.167, -0.4004, 0.901, 0.167, -0.4004, 0.901, 0.167, -0.4005, 0.901, 0.167, -0.4004, 0.901, 0.167, -0.9096, -0.05782, 0.4115, -0.9096, -0.05785, 0.4115, -0.9096, -0.05782, 0.4115, -0.9096, -0.05782, 0.4115, -0.9096, -0.05782, 0.4115, -0.9096, -0.05782, 0.4115, -0.9099, -0.05748, 0.4109, -0.9096, -0.05782, 0.4115, -0.9096, -0.05782, 0.4115, -0.9096, -0.05782, 0.4115, -0.9099, -0.05749, 0.4109, -0.9099, -0.05748, 0.4109, -0.8974, -0.07787, 0.4344, -0.9099, -0.05748, 0.4109, -0.9099, -0.05749, 0.4109, -0.9099, -0.05749, 0.4109, -0.8973, -0.07785, 0.4344, -0.8974, -0.07787, 0.4344, 0.9113, 0.05495, -0.4081, 0.9113, 0.05491, -0.4081, 0.9113, 0.05491, -0.408, 0.9113, 0.05491, -0.408, 0.9113, 0.05494, -0.4081, 0.9113, 0.05495, -0.4081, 0.8999, 0.07364, -0.4299, 0.9113, 0.05495, -0.4081, 0.9113, 0.05494, -0.4081, 0.9113, 0.05494, -0.4081, 0.8999, 0.0736, -0.4299, 0.8999, 0.07364, -0.4299, 0.9019, 0.07047, -0.4262, 0.8999, 0.07364, -0.4299, 0.8999, 0.0736, -0.4299, 0.8999, 0.0736, -0.4299, 0.9019, 0.07047, -0.4262, 0.9019, 0.07047, -0.4262, -0.9085, -0.09325, 0.4074, -0.9085, -0.09325, 0.4074, -0.9085, -0.09325, 0.4074, -0.9085, -0.09325, 0.4074, -0.9085, -0.09325, 0.4074, -0.9085, -0.09325, 0.4074, 0.7299, 0.02716, 0.683, 0.7299, 0.02711, 0.6831, 0.7299, 0.02706, 0.683, 0.7299, 0.02706, 0.683, 0.7299, 0.02719, 0.683, 0.7299, 0.02716, 0.683, 0.9064, 0.09336, -0.412, 0.9064, 0.09337, -0.412, 0.9064, 0.09335, -0.412, 0.9064, 0.09335, -0.412, 0.9064, 0.09337, -0.412, 0.9064, 0.09336, -0.412, 0.7736, 0.09257, -0.6268, 0.7736, 0.09267, -0.6268, 0.7736, 0.09259, -0.6268, 0.7736, 0.09259, -0.6268, 0.7736, 0.09261, -0.6268, 0.7736, 0.09257, -0.6268, -0.8613, -0.09366, 0.4993, -0.8613, -0.09377, 0.4993, -0.8613, -0.09379, 0.4993, -0.8613, -0.09379, 0.4993, -0.8613, -0.0937, 0.4993, -0.8613, -0.09366, 0.4993, -0.861, -0.09383, 0.4998, -0.8613, -0.09366, 0.4993, -0.8613, -0.0937, 0.4993, -0.8613, -0.0937, 0.4993, -0.861, -0.09374, 0.4998, -0.861, -0.09383, 0.4998, 0.8649, 0.0938, -0.4932, 0.8648, 0.09381, -0.4932, 0.8649, 0.09384, -0.4932, 0.8649, 0.09384, -0.4932, 0.8649, 0.09378, -0.4932, 0.8649, 0.0938, -0.4932, 0.6169, 0.08736, -0.7822, 0.6169, 0.08733, -0.7822, 0.6169, 0.08738, -0.7822, 0.6169, 0.08738, -0.7822, 0.6169, 0.08737, -0.7822, 0.6169, 0.08736, -0.7822, -0.8798, -0.09386, 0.466, -0.8798, -0.09385, 0.4661, -0.8798, -0.09389, 0.4661, -0.8798, -0.09389, 0.4661, -0.8798, -0.09382, 0.466, -0.8798, -0.09386, 0.466, 0.9128, 0.09316, -0.3977, 0.9128, 0.09325, -0.3977, 0.9128, 0.09315, -0.3976, 0.9128, 0.09315, -0.3976, 0.9128, 0.09318, -0.3977, 0.9128, 0.09316, -0.3977, 0.876, 0.09374, -0.4732, 0.876, 0.09366, -0.4732, 0.876, 0.09371, -0.4732, 0.876, 0.09371, -0.4732, 0.876, 0.0937, -0.4731, 0.876, 0.09374, -0.4732, -0.9122, -0.09325, 0.399, -0.9122, -0.09328, 0.3991, -0.9122, -0.09324, 0.3991, -0.9122, -0.09324, 0.3991, -0.9122, -0.09328, 0.3991, -0.9122, -0.09325, 0.399, -0.9149, -0.09322, 0.3927, -0.9122, -0.09325, 0.399, -0.9122, -0.09328, 0.3991, -0.9122, -0.09328, 0.3991, -0.9149, -0.09319, 0.3927, -0.9149, -0.09322, 0.3927, 0.9306, 0.0926, -0.3542, 0.9306, 0.09255, -0.3542, 0.9306, 0.09249, -0.3542, 0.9306, 0.09249, -0.3542, 0.9306, 0.0926, -0.3542, 0.9306, 0.0926, -0.3542, 0.9317, 0.09249, -0.3512, 0.9306, 0.0926, -0.3542, 0.9306, 0.0926, -0.3542, 0.9306, 0.0926, -0.3542, 0.9317, 0.09252, -0.3512, 0.9317, 0.09249, -0.3512, -0.9427, -0.09202, 0.3207, -0.9427, -0.09194, 0.3207, -0.9427, -0.09208, 0.3207, -0.9427, -0.09208, 0.3207, -0.9427, -0.09199, 0.3207, -0.9427, -0.09202, 0.3207, 0.9387, 0.09244, -0.3321, 0.9387, 0.09251, -0.3321, 0.9387, 0.09245, -0.3321, 0.9387, 0.09245, -0.3321, 0.9387, 0.09243, -0.3321, 0.9387, 0.09244, -0.3321, 0.8826, 0.09376, -0.4607, 0.8826, 0.09378, -0.4607, 0.8826, 0.09378, -0.4607, 0.8826, 0.09378, -0.4607, 0.8825, 0.09377, -0.4608, 0.8826, 0.09376, -0.4607, 0.8941, 0.0936, -0.438, 0.8826, 0.09376, -0.4607, 0.8825, 0.09377, -0.4608, 0.8825, 0.09377, -0.4608, 0.8941, 0.09359, -0.438, 0.8941, 0.0936, -0.438, 0.8941, 0.09366, -0.438, 0.8941, 0.0936, -0.438, 0.8941, 0.09359, -0.438, 0.8941, 0.09359, -0.438, 0.8941, 0.0936, -0.438, 0.8941, 0.09366, -0.438, -0.9338, -0.09251, 0.3457, -0.9338, -0.09256, 0.3457, -0.9337, -0.09259, 0.3457, -0.9337, -0.09259, 0.3457, -0.9338, -0.09256, 0.3457, -0.9338, -0.09251, 0.3457, -0.8778, -0.09383, 0.4697, -0.8778, -0.09382, 0.4697, -0.8778, -0.09383, 0.4697, -0.8778, -0.09383, 0.4697, -0.8778, -0.09377, 0.4697, -0.8778, -0.09383, 0.4697, -0.9006, -0.09351, 0.4245, -0.8778, -0.09383, 0.4697, -0.8778, -0.09377, 0.4697, -0.8778, -0.09377, 0.4697, -0.9006, -0.09349, 0.4245, -0.9006, -0.09351, 0.4245, -0.9006, -0.09351, 0.4245, -0.9006, -0.09351, 0.4245, -0.9006, -0.09349, 0.4245, -0.9006, -0.09349, 0.4245, -0.9006, -0.09351, 0.4245, -0.9006, -0.09351, 0.4245, 0.8994, 0.09355, -0.427, 0.8994, 0.09361, -0.427, 0.8994, 0.09358, -0.427, 0.8994, 0.09358, -0.427, 0.8994, 0.09359, -0.427, 0.8994, 0.09355, -0.427, -0.945, -0.09197, 0.3138, -0.945, -0.09199, 0.3138, -0.945, -0.09199, 0.3138, -0.945, -0.09199, 0.3138, -0.945, -0.09189, 0.3138, -0.945, -0.09197, 0.3138, -0.8979, -0.09358, 0.4301, -0.8979, -0.09357, 0.4302, -0.8979, -0.0936, 0.4301, -0.8979, -0.0936, 0.4301, -0.8979, -0.09359, 0.4301, -0.8979, -0.09358, 0.4301, 0.9504, 0.09155, -0.2972, 0.9504, 0.09143, -0.2972, 0.9504, 0.09157, -0.2972, 0.9504, 0.09157, -0.2972, 0.9504, 0.09144, -0.2972, 0.9504, 0.09155, -0.2972, 0.9557, 0.09097, -0.2799, 0.9504, 0.09155, -0.2972, 0.9504, 0.09144, -0.2972, 0.9504, 0.09144, -0.2972, 0.9557, 0.09095, -0.28, 0.9557, 0.09097, -0.2799, 0.6395, 0.08834, -0.7637, 0.6395, 0.0883, -0.7637, 0.6395, 0.08825, -0.7637, 0.6395, 0.08825, -0.7637, 0.6395, 0.08826, -0.7637, 0.6395, 0.08834, -0.7637, 0.751, 0.09237, -0.6538, 0.751, 0.09224, -0.6538, 0.751, 0.0923, -0.6538, 0.751, 0.0923, -0.6538, 0.751, 0.09231, -0.6538, 0.751, 0.09237, -0.6538, -0.8292, -0.09363, 0.551, -0.8292, -0.09362, 0.551, -0.8292, -0.09372, 0.551, -0.8292, -0.09372, 0.551, -0.8292, -0.09366, 0.551, -0.8292, -0.09363, 0.551, 0.2791, 0.5134, -0.8115, 0.279, 0.5134, -0.8115, 0.2791, 0.5134, -0.8115, 0.2791, 0.5134, -0.8115, 0.279, 0.5136, -0.8114, 0.2791, 0.5134, -0.8115, 0.8289, -0.4541, 0.3267, 0.8288, -0.4541, 0.3269, 0.8288, -0.4542, 0.3267, 0.8288, -0.4542, 0.3267, 0.8288, -0.4542, 0.3267, 0.8289, -0.4541, 0.3267, -0.9063, 0.1128, 0.4074, -0.9062, 0.1128, 0.4074, -0.8955, 0.1073, 0.4319, -0.8955, 0.1073, 0.4319, -0.8955, 0.1074, 0.4318, -0.9063, 0.1128, 0.4074, -0.8955, 0.1074, 0.4318, -0.8955, 0.1073, 0.4319, -0.8955, 0.1074, 0.4318, -0.8955, 0.1074, 0.4318, -0.8959, 0.1036, 0.4321, -0.8955, 0.1074, 0.4318, -0.8959, 0.1036, 0.4321, -0.8955, 0.1074, 0.4318, -0.8766, 0.1383, 0.461, -0.8766, 0.1383, 0.461, -0.8766, 0.1384, 0.461, -0.8955, 0.1074, 0.4319, -0.9151, 0.1607, 0.3697, -0.9152, 0.1606, 0.3697, -0.9151, 0.1607, 0.3697, -0.9152, 0.1607, 0.3697, -0.9151, 0.1607, 0.3697, -0.9151, 0.1607, 0.3697, -0.8764, 0.4388, 0.1983, -0.8764, 0.4389, 0.1983, -0.8764, 0.4388, 0.1983, -0.8764, 0.4388, 0.1983, -0.8764, 0.4389, 0.1983, -0.8764, 0.4388, 0.1983, 0.7702, 0.3546, -0.5302, 0.7702, 0.3544, -0.5302, 0.7702, 0.3545, -0.5302, 0.7702, 0.3545, -0.5302, 0.7703, 0.3544, -0.5302, 0.7702, 0.3545, -0.5302, 0.8744, 0.149, -0.4619, 0.8743, 0.149, -0.4619, 0.8744, 0.149, -0.4618, 0.8744, 0.1491, -0.4618, 0.8743, 0.1491, -0.4619, 0.8744, 0.149, -0.4619, 0.8947, 0.1096, -0.4329, 0.8947, 0.1095, -0.433, 0.8947, 0.1095, -0.433, 0.8947, 0.1095, -0.4329, 0.8947, 0.1095, -0.433, 0.8947, 0.1096, -0.433, 0.8947, 0.1095, -0.433, 0.8947, 0.1095, -0.4329, 0.9062, 0.1082, -0.4089, 0.9062, 0.1082, -0.4089, 0.9062, 0.1082, -0.4089, 0.8947, 0.1095, -0.433, 0.9164, 0.1469, -0.3723, 0.9164, 0.1468, -0.3723, 0.9164, 0.1468, -0.3723, 0.9164, 0.1469, -0.3723, 0.9164, 0.1469, -0.3723, 0.9164, 0.1468, -0.3723, 0.8934, 0.3986, -0.2073, 0.8933, 0.3987, -0.2074, 0.8933, 0.3987, -0.2074, 0.8933, 0.3987, -0.2073, 0.8934, 0.3986, -0.2073, 0.8934, 0.3986, -0.2073, -0.9694, 0.105, 0.2217, -0.9695, 0.1049, 0.2217, -0.9694, 0.105, 0.2217, -0.9694, 0.105, 0.2217, -0.9694, 0.105, 0.2217, -0.9694, 0.105, 0.2217, -0.7825, 0.321, 0.5335, -0.7825, 0.3211, 0.5335, -0.7825, 0.3211, 0.5335, -0.7825, 0.3211, 0.5335, -0.7825, 0.321, 0.5335, -0.7825, 0.321, 0.5335, -0.8101, 0.405, 0.424, -0.81, 0.4051, 0.424, -0.81, 0.405, 0.4241, -0.81, 0.405, 0.4241, -0.81, 0.4051, 0.424, -0.8101, 0.405, 0.424, -0.8544, 0.3184, 0.4105, -0.8544, 0.3184, 0.4105, -0.8544, 0.3184, 0.4105, -0.8544, 0.3184, 0.4105, -0.8545, 0.3184, 0.4105, -0.8544, 0.3184, 0.4105, -0.9046, 0.22, 0.365, -0.9046, 0.2201, 0.365, -0.9046, 0.2201, 0.365, -0.9046, 0.2201, 0.365, -0.9046, 0.22, 0.365, -0.9046, 0.22, 0.365, -0.6254, 0.6555, 0.4234, -0.6254, 0.6554, 0.4234, -0.6254, 0.6554, 0.4234, -0.6254, 0.6554, 0.4234, -0.6254, 0.6555, 0.4234, -0.6254, 0.6555, 0.4234, -0.8794, 0.267, 0.3943, -0.8794, 0.267, 0.3943, -0.8794, 0.267, 0.3943, -0.8794, 0.267, 0.3943, -0.8794, 0.267, 0.3943, -0.8794, 0.267, 0.3943, 0.8272, 0.5277, -0.193, 0.8272, 0.5277, -0.193, 0.8272, 0.5277, -0.193, 0.8272, 0.5277, -0.193, 0.8272, 0.5277, -0.193, 0.8272, 0.5277, -0.193, 0.9267, 0.01275, -0.3755, 0.9266, 0.01921, -0.3756, 0.9266, 0.01924, -0.3756, 0.9266, 0.01924, -0.3756, 0.9266, 0.01925, -0.3756, 0.9267, 0.01275, -0.3755, 0.9266, 0.01925, -0.3756, 0.9266, 0.01924, -0.3756, 0.9266, -0.008817, -0.376, 0.9266, -0.008817, -0.376, 0.9266, -0.008807, -0.376, 0.9266, 0.01925, -0.3756, 0.9001, 0.01922, -0.4352, 0.9266, -0.008817, -0.376, 0.9266, 0.01924, -0.3756, 0.9266, 0.01924, -0.3756, 0.9001, 0.01925, -0.4352, 0.9001, 0.01922, -0.4352, 0.8844, 0.02947, -0.4658, 0.9001, 0.01922, -0.4352, 0.9001, 0.01925, -0.4352, 0.9001, 0.01925, -0.4352, 0.8844, 0.02942, -0.4657, 0.8844, 0.02947, -0.4658, 0.8844, 0.02946, -0.4658, 0.8844, 0.02947, -0.4658, 0.8844, 0.02942, -0.4657, 0.8844, 0.02942, -0.4657, 0.8844, 0.02949, -0.4658, 0.8844, 0.02946, -0.4658, 0.9073, -0.1017, -0.408, 0.9073, -0.1017, -0.408, 0.9073, -0.1017, -0.408, 0.9073, -0.1017, -0.408, 0.9073, -0.1017, -0.408, 0.9073, -0.1017, -0.408, 0.889, -0.1621, -0.4283, 0.889, -0.1621, -0.4283, 0.889, -0.1621, -0.4283, 0.889, -0.1621, -0.4283, 0.889, -0.1621, -0.4283, 0.889, -0.1621, -0.4283, 0.8656, -0.2098, -0.4547, 0.8656, -0.2098, -0.4547, 0.8656, -0.2097, -0.4547, 0.8656, -0.2097, -0.4547, 0.8656, -0.2098, -0.4547, 0.8656, -0.2098, -0.4547, 0.7907, -0.2896, -0.5394, 0.7907, -0.2897, -0.5394, 0.7907, -0.2897, -0.5393, 0.7907, -0.2897, -0.5393, 0.7907, -0.2896, -0.5394, 0.7907, -0.2896, -0.5394, -0.8805, 0.1108, 0.4609, -0.8805, 0.1108, 0.4609, -0.8805, 0.1108, 0.4609, -0.8805, 0.1108, 0.4609, -0.8805, 0.1109, 0.4609, -0.8805, 0.1108, 0.4609, -0.9069, 0.09245, 0.411, -0.8805, 0.1108, 0.4609, -0.8805, 0.1109, 0.4609, -0.8805, 0.1109, 0.4609, -0.9069, 0.0925, 0.411, -0.9069, 0.09245, 0.411, -0.9069, 0.0925, 0.411, -0.9069, 0.09245, 0.411, -0.9069, 0.0925, 0.411, -0.9069, 0.0925, 0.411, -0.9069, 0.0925, 0.411, -0.9069, 0.0925, 0.411, -0.9114, 0.01355, 0.4112, -0.9266, 0.005171, 0.3761, -0.9266, -0.0001148, 0.3761, -0.9266, -0.0001148, 0.3761, -0.9115, 0.007028, 0.4113, -0.9114, 0.01355, 0.4112, -0.9114, 0.01351, 0.4112, -0.9114, 0.01355, 0.4112, -0.9115, 0.007028, 0.4113, -0.9115, 0.007028, 0.4113, -0.9115, 0.01356, 0.4112, -0.9114, 0.01351, 0.4112, -0.9001, 0.02345, 0.4351, -0.9114, 0.01351, 0.4112, -0.9115, 0.01356, 0.4112, -0.9115, 0.01356, 0.4112, -0.9001, 0.02343, 0.435, -0.9001, 0.02345, 0.4351, -0.8847, 0.02697, 0.4653, -0.9001, 0.02345, 0.4351, -0.9001, 0.02343, 0.435, -0.9001, 0.02343, 0.435, -0.8847, 0.02699, 0.4653, -0.8847, 0.02697, 0.4653, 0.9754, -0.03368, -0.2176, 0.9754, -0.0337, -0.2177, 0.9754, -0.03372, -0.2176, 0.9754, -0.03372, -0.2176, 0.9755, -0.03358, -0.2176, 0.9754, -0.03368, -0.2176, -0.9758, 0.02268, 0.2174, -0.9758, 0.02272, 0.2174, -0.9758, 0.02275, 0.2174, -0.9758, 0.02275, 0.2174, -0.9758, 0.02261, 0.2174, -0.9758, 0.02268, 0.2174, -0.8291, 0.01598, 0.5589, -0.8291, 0.01599, 0.5589, -0.8291, 0.01603, 0.5589, -0.8291, 0.01603, 0.5589, -0.8291, 0.01597, 0.5589, -0.8291, 0.01598, 0.5589, 0.8274, 0.04759, -0.5596, 0.8274, 0.04762, -0.5596, 0.8274, 0.04758, -0.5596, 0.8274, 0.04758, -0.5596, 0.8274, 0.04762, -0.5596, 0.8274, 0.04759, -0.5596, 0.6324, 0.6303, -0.4503, 0.6325, 0.6302, -0.4503, 0.6324, 0.6303, -0.4503, 0.6324, 0.6303, -0.4503, 0.6325, 0.6302, -0.4503, 0.6324, 0.6303, -0.4503, 0.8687, 0.1867, -0.4587, 0.8687, 0.1867, -0.4588, 0.8687, 0.1867, -0.4588, 0.8687, 0.1867, -0.4588, 0.8687, 0.1867, -0.4588, 0.8687, 0.1867, -0.4587, -0.9166, 0.1366, 0.3757, -0.9166, 0.1366, 0.3758, -0.9166, 0.1367, 0.3757, -0.9166, 0.1367, 0.3757, -0.9166, 0.1366, 0.3757, -0.9166, 0.1366, 0.3757, 0.8887, 0.4322, -0.1531, 0.8887, 0.4322, -0.1531, 0.8887, 0.4321, -0.1531, 0.8887, 0.4321, -0.1531, 0.8887, 0.4322, -0.1531, 0.8887, 0.4322, -0.1531, 0.8912, 0.1393, -0.4316, 0.8913, 0.139, -0.4317, 0.8913, 0.139, -0.4317, 0.8913, 0.139, -0.4317, 0.8913, 0.139, -0.4317, 0.8912, 0.1393, -0.4316, 0.9165, 0.1523, -0.3699, 0.8912, 0.1393, -0.4316, 0.8913, 0.139, -0.4317, 0.8913, 0.139, -0.4317, 0.9165, 0.1523, -0.3699, 0.9165, 0.1523, -0.3699, 0.9165, 0.1523, -0.3699, 0.9165, 0.1523, -0.3699, 0.9165, 0.1523, -0.3699, 0.9165, 0.1523, -0.3699, 0.9165, 0.1524, -0.3699, 0.9165, 0.1523, -0.3699, 0.9165, 0.1524, -0.3699, 0.9165, 0.1523, -0.3699, 0.9133, 0.1746, -0.3681, 0.9133, 0.1746, -0.3681, 0.9133, 0.1745, -0.3681, 0.9165, 0.1524, -0.3699, 0.9133, 0.1745, -0.3681, 0.8891, 0.2214, -0.4007, 0.906, 0.2151, -0.3645, 0.906, 0.2151, -0.3645, 0.906, 0.215, -0.3645, 0.9133, 0.1745, -0.3681, 0.906, 0.215, -0.3645, 0.906, 0.2151, -0.3645, 0.9116, 0.1827, -0.3683, 0.9116, 0.1827, -0.3683, 0.9116, 0.1827, -0.3683, 0.906, 0.215, -0.3645, 0.9116, 0.1827, -0.3683, 0.9116, 0.1827, -0.3683, 0.9169, 0.1469, -0.3711, 0.9169, 0.1469, -0.3711, 0.9169, 0.1469, -0.3711, 0.9116, 0.1827, -0.3683, 0.9169, 0.1469, -0.3711, 0.9169, 0.1469, -0.3711, 0.91, 0.1935, -0.3668, 0.91, 0.1935, -0.3668, 0.91, 0.1935, -0.3668, 0.9169, 0.1469, -0.3711, 0.889, 0.2215, -0.4007, 0.8891, 0.2214, -0.4007, 0.8891, 0.2214, -0.4007, 0.8891, 0.2214, -0.4007, 0.8891, 0.2215, -0.4007, 0.889, 0.2215, -0.4007, -0.8836, 0.4149, 0.217, -0.8836, 0.4149, 0.217, -0.8836, 0.415, 0.217, -0.8836, 0.415, 0.217, -0.8836, 0.4149, 0.217, -0.8836, 0.4149, 0.217, -0.8836, 0.4149, 0.217, -0.8836, 0.415, 0.217, -0.8663, 0.4502, 0.2165, -0.8663, 0.4502, 0.2165, -0.8663, 0.4502, 0.2164, -0.8836, 0.4149, 0.217, -0.8174, 0.2317, 0.5274, -0.8174, 0.2317, 0.5274, -0.8174, 0.2318, 0.5274, -0.8174, 0.2318, 0.5274, -0.8174, 0.2316, 0.5274, -0.8174, 0.2317, 0.5274, 0.7546, 0.4015, -0.519, 0.7546, 0.4015, -0.5191, 0.7546, 0.4015, -0.519, 0.7546, 0.4015, -0.519, 0.7546, 0.4015, -0.519, 0.7546, 0.4015, -0.519, 0.5084, 0.7742, -0.377, 0.5084, 0.7742, -0.377, 0.5084, 0.7742, -0.377, 0.5084, 0.7742, -0.377, 0.5084, 0.7742, -0.377, 0.5084, 0.7742, -0.377, -0.8687, -0.1872, 0.4587, -0.8687, -0.1872, 0.4587, -0.8687, -0.1872, 0.4587, -0.8687, -0.1872, 0.4587, -0.8687, -0.1872, 0.4587, -0.8687, -0.1872, 0.4587, -0.9082, -0.08188, 0.4104, -0.9082, -0.08191, 0.4104, -0.9082, -0.08189, 0.4104, -0.9082, -0.08189, 0.4104, -0.9082, -0.08186, 0.4104, -0.9082, -0.08188, 0.4104, 0.8249, 0.3572, -0.4381, 0.8249, 0.3572, -0.4381, 0.8249, 0.3572, -0.4381, 0.8249, 0.3572, -0.4381, 0.8249, 0.3572, -0.4381, 0.8249, 0.3572, -0.4381, 0.8312, 0.3829, -0.4032, 0.8249, 0.3572, -0.4381, 0.8312, 0.3829, -0.4032, 0.8312, 0.3829, -0.4032, 0.8312, 0.3829, -0.4032, 0.8312, 0.3829, -0.4032, 0.8312, 0.3829, -0.4032, 0.8312, 0.3829, -0.4032, 0.8403, 0.3569, -0.4079, 0.8403, 0.3569, -0.4079, 0.8404, 0.3569, -0.4079, 0.8312, 0.3829, -0.4032, 0.8404, 0.3569, -0.4079, 0.8403, 0.3569, -0.4079, 0.8522, 0.3206, -0.4135, 0.8522, 0.3206, -0.4135, 0.8522, 0.3206, -0.4135, 0.8404, 0.3569, -0.4079, 0.8615, 0.3278, -0.3876, 0.8522, 0.3206, -0.4135, 0.8615, 0.3278, -0.3877, 0.8615, 0.3278, -0.3877, 0.8616, 0.3278, -0.3877, 0.8615, 0.3278, -0.3876, -0.9257, 0.02615, 0.3774, -0.9257, 0.02616, 0.3774, -0.9257, 0.02615, 0.3774, -0.9257, 0.02615, 0.3774, -0.9257, 0.02611, 0.3774, -0.9257, 0.02615, 0.3774, -0.9257, 0.02611, 0.3774, -0.9257, 0.02615, 0.3774, -0.926, -0.02012, 0.3771, -0.926, -0.02012, 0.3771, -0.926, -0.02007, 0.3771, -0.9257, 0.02611, 0.3774, 0.979, 0.0345, -0.2009, 0.979, 0.03427, -0.2009, 0.979, 0.03438, -0.2009, 0.979, 0.03438, -0.2009, 0.979, 0.03436, -0.2009, 0.979, 0.0345, -0.2009, 0.8662, 0.2709, -0.4199, 0.8662, 0.2709, -0.4198, 0.8662, 0.2709, -0.4198, 0.8662, 0.2709, -0.4198, 0.8662, 0.2709, -0.4199, 0.8662, 0.2709, -0.4199, 0.8682, 0.3059, -0.3908, 0.8662, 0.2709, -0.4198, 0.8682, 0.3059, -0.3907, 0.8682, 0.3059, -0.3907, 0.8682, 0.3059, -0.3908, 0.8682, 0.3059, -0.3908, 0.8682, 0.3059, -0.3908, 0.8682, 0.3059, -0.3907, 0.874, 0.2842, -0.3941, 0.874, 0.2842, -0.3941, 0.874, 0.2842, -0.3941, 0.8682, 0.3059, -0.3908, 0.874, 0.2842, -0.3941, 0.874, 0.2842, -0.3941, 0.8828, 0.2493, -0.3982, 0.8828, 0.2493, -0.3982, 0.8828, 0.2493, -0.3981, 0.874, 0.2842, -0.3941, -0.7972, -0.2711, 0.5395, -0.7972, -0.271, 0.5395, -0.7972, -0.271, 0.5394, -0.7972, -0.271, 0.5394, -0.7972, -0.2711, 0.5395, -0.7972, -0.2711, 0.5395, -0.8912, -0.1395, 0.4317, -0.8912, -0.1395, 0.4317, -0.8912, -0.1395, 0.4317, -0.8912, -0.1395, 0.4317, -0.8912, -0.1395, 0.4317, -0.8912, -0.1395, 0.4317, -0.8989, -0.1648, 0.4059, -0.8912, -0.1395, 0.4317, -0.8989, -0.1649, 0.4059, -0.8989, -0.1649, 0.4059, -0.899, -0.1648, 0.4059, -0.8989, -0.1648, 0.4059, -0.9056, 0.3623, 0.2204, -0.9056, 0.3624, 0.2204, -0.9056, 0.3623, 0.2204, -0.9056, 0.3623, 0.2204, -0.9056, 0.3623, 0.2204, -0.9056, 0.3623, 0.2204, -0.9056, 0.3623, 0.2204, -0.9056, 0.3623, 0.2204, -0.9203, 0.3222, 0.2219, -0.9203, 0.3222, 0.2219, -0.9203, 0.3222, 0.2219, -0.9056, 0.3623, 0.2204, -0.8351, -0.3263, 0.4429, -0.835, -0.3263, 0.4429, -0.8351, -0.3263, 0.4429, -0.8351, -0.3263, 0.4429, -0.835, -0.3263, 0.4429, -0.8351, -0.3263, 0.4429, -0.8542, -0.3139, 0.4145, -0.8351, -0.3263, 0.4429, -0.8542, -0.3138, 0.4145, -0.8542, -0.3138, 0.4145, -0.8542, -0.3138, 0.4145, -0.8542, -0.3139, 0.4145, -0.8542, -0.3138, 0.4145, -0.8542, -0.3138, 0.4145, -0.8578, -0.3015, 0.4162, -0.8578, -0.3015, 0.4162, -0.8578, -0.3015, 0.4162, -0.8542, -0.3138, 0.4145, -0.871, -0.2959, 0.3922, -0.8578, -0.3015, 0.4162, -0.871, -0.2959, 0.3922, -0.871, -0.2959, 0.3922, -0.871, -0.2959, 0.3922, -0.871, -0.2959, 0.3922, 0.7667, 0.4945, -0.4095, 0.7667, 0.4945, -0.4095, 0.7666, 0.4946, -0.4095, 0.7666, 0.4946, -0.4095, 0.7667, 0.4945, -0.4095, 0.7667, 0.4945, -0.4095, 0.9715, -0.1097, -0.2103, 0.9715, -0.1098, -0.2103, 0.9714, -0.1098, -0.2103, 0.9714, -0.1098, -0.2103, 0.9714, -0.1098, -0.2103, 0.9715, -0.1097, -0.2103, -0.838, 0.5007, 0.2171, -0.838, 0.5006, 0.2172, -0.838, 0.5006, 0.2171, -0.838, 0.5006, 0.2171, -0.838, 0.5007, 0.2172, -0.838, 0.5007, 0.2171, -0.7115, -0.4995, 0.4943, -0.7114, -0.4995, 0.4943, -0.7115, -0.4995, 0.4943, -0.7115, -0.4995, 0.4943, -0.7114, -0.4995, 0.4943, -0.7115, -0.4995, 0.4943, -0.872, -0.2467, 0.4228, -0.872, -0.2467, 0.4227, -0.872, -0.2467, 0.4227, -0.872, -0.2467, 0.4227, -0.872, -0.2467, 0.4227, -0.872, -0.2467, 0.4228, -0.8852, -0.2385, 0.3994, -0.872, -0.2468, 0.4227, -0.8852, -0.2385, 0.3994, -0.8852, -0.2385, 0.3994, -0.8852, -0.2385, 0.3994, -0.8852, -0.2385, 0.3994, -0.8852, -0.2385, 0.3994, -0.8852, -0.2385, 0.3994, -0.8873, -0.2289, 0.4003, -0.8873, -0.2289, 0.4003, -0.8873, -0.229, 0.4003, -0.8852, -0.2385, 0.3994, -0.6488, -0.6061, 0.46, -0.6489, -0.606, 0.4601, -0.6489, -0.6061, 0.46, -0.6489, -0.6061, 0.46, -0.6489, -0.606, 0.4601, -0.6488, -0.6061, 0.46, -0.6489, -0.606, 0.4601, -0.6489, -0.6061, 0.46, -0.6469, -0.6076, 0.4608, -0.6469, -0.6076, 0.4608, -0.6469, -0.6076, 0.4608, -0.6489, -0.606, 0.4601, 0.5832, 0.6945, -0.4214, 0.5832, 0.6945, -0.4214, 0.5831, 0.6945, -0.4214, 0.5831, 0.6945, -0.4214, 0.5831, 0.6945, -0.4214, 0.5832, 0.6945, -0.4214, -0.8096, -0.3986, 0.4309, -0.8096, -0.3985, 0.4309, -0.8096, -0.3985, 0.4309, -0.8096, -0.3985, 0.4309, -0.8096, -0.3985, 0.4309, -0.8096, -0.3986, 0.4309, -0.8096, -0.3985, 0.4309, -0.8096, -0.3985, 0.4309, -0.8139, -0.3873, 0.4331, -0.8139, -0.3873, 0.4331, -0.8138, -0.3873, 0.4332, -0.8096, -0.3985, 0.4309, -0.8286, -0.3896, 0.4021, -0.8138, -0.3873, 0.4332, -0.8286, -0.3896, 0.4021, -0.8286, -0.3896, 0.4021, -0.8286, -0.3896, 0.4021, -0.8286, -0.3896, 0.4021, 0.7873, 0.4514, -0.42, 0.7873, 0.4514, -0.4199, 0.8046, 0.411, -0.4286, 0.8046, 0.411, -0.4286, 0.8046, 0.4111, -0.4286, 0.7873, 0.4514, -0.42, 0.8046, 0.4111, -0.4286, 0.8046, 0.411, -0.4286, 0.8046, 0.4111, -0.4286, 0.8046, 0.4111, -0.4286, 0.8046, 0.4111, -0.4286, 0.8046, 0.4111, -0.4286, 0.8168, 0.4192, -0.3965, 0.8046, 0.411, -0.4286, 0.8168, 0.4192, -0.3964, 0.8168, 0.4192, -0.3964, 0.8168, 0.4191, -0.3965, 0.8168, 0.4192, -0.3965, -0.9203, -0.1175, 0.3731, -0.9203, -0.1175, 0.3731, -0.9203, -0.1175, 0.3731, -0.9203, -0.1175, 0.3731, -0.9203, -0.1175, 0.3731, -0.9203, -0.1175, 0.3731, -0.9203, -0.1175, 0.3731, -0.9203, -0.1175, 0.3731, -0.9204, -0.1175, 0.373, -0.9204, -0.1175, 0.373, -0.9204, -0.1175, 0.373, -0.9203, -0.1175, 0.3731, -0.9204, -0.1175, 0.373, -0.9204, -0.1175, 0.373, -0.9169, -0.1477, 0.3708, -0.9169, -0.1477, 0.3708, -0.9169, -0.1477, 0.3708, -0.9204, -0.1175, 0.373, 0.9503, -0.2211, -0.2193, 0.9503, -0.2211, -0.2193, 0.9503, -0.2212, -0.2193, 0.9503, -0.2212, -0.2193, 0.9503, -0.2212, -0.2193, 0.9503, -0.2211, -0.2193, 0.9503, -0.2212, -0.2193, 0.9503, -0.2212, -0.2193, 0.9406, -0.2566, -0.2224, 0.9406, -0.2566, -0.2224, 0.9406, -0.2567, -0.2224, 0.9503, -0.2212, -0.2193, 0.7473, 0.5304, -0.4003, 0.7472, 0.5304, -0.4003, 0.7472, 0.5304, -0.4003, 0.7472, 0.5304, -0.4003, 0.7472, 0.5305, -0.4003, 0.7473, 0.5304, -0.4003, 0.6182, 0.6488, -0.4437, 0.6182, 0.6489, -0.4436, 0.6182, 0.6488, -0.4437, 0.6182, 0.6488, -0.4437, 0.6182, 0.6489, -0.4437, 0.6182, 0.6488, -0.4437, -0.3245, 0.933, 0.1555, -0.3245, 0.933, 0.1553, -0.3245, 0.933, 0.1555, -0.3245, 0.933, 0.1555, -0.3245, 0.933, 0.1555, -0.3245, 0.933, 0.1554, -0.3245, 0.933, 0.1555, -0.3245, 0.933, 0.1554, -0.3245, 0.933, 0.1554, -0.3245, 0.933, 0.1555, -0.3245, 0.933, 0.1554, -0.3245, 0.933, 0.1554, -0.3245, 0.933, 0.1555, -0.3245, 0.933, 0.1554, -0.3245, 0.933, 0.1554, -0.3245, 0.933, 0.1555, -0.3245, 0.933, 0.1554, -0.3245, 0.933, 0.1554, -0.3245, 0.933, 0.1555, -0.3245, 0.933, 0.1554, -0.3245, 0.933, 0.1555, -0.3245, 0.933, 0.1555, -0.3245, 0.933, 0.1555, -0.3245, 0.933, 0.1554, -0.3245, 0.933, 0.1555, -0.3245, 0.933, 0.1554, -0.3245, 0.933, 0.1555, -0.3245, 0.933, 0.1555, -0.3245, 0.933, 0.1555, -0.3245, 0.933, 0.1555, 0.9208, -0.3208, -0.2218, 0.9208, -0.3208, -0.2218, 0.9208, -0.3208, -0.2218, 0.9208, -0.3208, -0.2218, 0.9208, -0.3208, -0.2218, 0.9208, -0.3208, -0.2218, -0.8876, 0.4032, 0.2227, -0.8876, 0.4031, 0.2227, -0.8876, 0.4032, 0.2227, -0.8876, 0.4032, 0.2227, -0.8876, 0.4032, 0.2227, -0.8876, 0.4032, 0.2227, -0.5478, -0.7333, 0.4027, -0.5478, -0.7333, 0.4027, -0.5478, -0.7333, 0.4028, -0.5478, -0.7333, 0.4028, -0.5477, -0.7333, 0.4027, -0.5478, -0.7333, 0.4027, 0.4988, 0.782, -0.3737, 0.4987, 0.7821, -0.3737, 0.4987, 0.7821, -0.3737, 0.4987, 0.7821, -0.3737, 0.4987, 0.7821, -0.3737, 0.4988, 0.782, -0.3737, -0.7661, -0.4952, 0.4097, -0.7661, -0.4953, 0.4097, -0.7661, -0.4953, 0.4096, -0.7661, -0.4953, 0.4096, -0.7661, -0.4952, 0.4097, -0.7661, -0.4952, 0.4097])] * 3)])

# ---- objects
ob_palm2_autumn = bpy.data.objects.new('Palm2_autumn', me_scene)

# ---- transforms, parenting, visibility, modifiers, constraints
ob_palm2_autumn.location = (0.0, 0.0, 0.0)
ob_palm2_autumn.rotation_euler = (1.571, -0.0, 0.0)
ob_palm2_autumn.color = (0.8, 0.8, 0.8, 1.0)

# ---- collection membership
col_collection.objects.link(ob_palm2_autumn)

# ---- scene / render settings (as saved in the file)
scene.frame_start = 1; scene.frame_end = 250; scene.frame_set(1)
scene.render.engine = 'BLENDER_EEVEE_NEXT'
scene.render.fps = 25
scene.cycles.sampling_pattern = 'TABULATED_SOBOL'
scene.view_settings.view_transform = 'Filmic'
bpy.context.view_layer.update()

# ---- added for rendering (the .blend has no active camera and no usable light): camera, sun
cam_auto = bpy.data.cameras.new('AutoCamera')
cam_auto.lens = 50.0
cam_auto.sensor_width = 36.0
cam_auto.clip_end = 1000.0
ob_auto_camera = bpy.data.objects.new('AutoCamera', cam_auto)
scene.collection.objects.link(ob_auto_camera)
ob_auto_camera.location = (3.45154, -4.76851, 4.3393)
ob_auto_camera.rotation_euler = (1.09748, -7.21219e-08, 0.694738)
scene.camera = ob_auto_camera
light_auto_sun = bpy.data.lights.new('AutoSun', 'SUN')
light_auto_sun.energy = 3.0
light_auto_sun.angle = 0.0523599
ob_auto_sun = bpy.data.objects.new('AutoSun', light_auto_sun)
scene.collection.objects.link(ob_auto_sun)
ob_auto_sun.rotation_euler = (0.872665, 0.174533, 0.523599)
bpy.context.view_layer.update()
